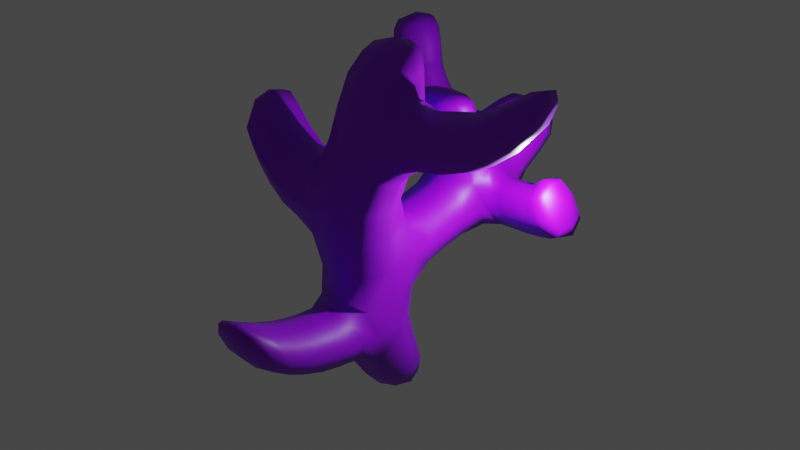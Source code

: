 # Source: sea_plants_corall.blend  (saved by Blender 3.6.13; exported with 4.5.12 LTS)
import bpy
from mathutils import Matrix  # noqa: F401  (used for matrix-valued properties, if any)

bpy.ops.wm.read_factory_settings(use_empty=True)
scene = bpy.context.scene
scene.name = 'Scene'

# ---- collections
col_collection = bpy.data.collections.new('Collection'); scene.collection.children.link(col_collection)

# ---- materials (node trees are filled in below, after node groups)
mat_seaplant_coral = bpy.data.materials.new('seaplant_coral')
mat_seaplant_coral.alpha_threshold = 0.0
mat_seaplant_coral.use_transparent_shadow = False
mat_seaplant_coral.roughness = 0.5
mat_seaplant_coral.line_color = (0.0, 0.0, 0.0, 1.0)

# ---- material node trees
mat_seaplant_coral.use_nodes = True; mat_seaplant_coral.node_tree.nodes.clear()
_N = mat_seaplant_coral.node_tree.nodes; _L = mat_seaplant_coral.node_tree.links
n0 = _N.new('ShaderNodeOutputMaterial'); n0.name = 'Material Output'; n0.location = (300, 300)
n1 = _N.new('ShaderNodeBsdfPrincipled'); n1.name = 'Principled BSDF'; n1.location = (10, 300)
n1.distribution = 'GGX'
n1.subsurface_method = 'RANDOM_WALK_SKIN'
n1.inputs[0].default_value = (0.2831, 0.0, 0.8, 1.0)
n1.inputs[3].default_value = 1.45
n1.inputs[27].default_value = (0.0, 0.0, 0.0, 1.0)
n1.inputs[28].default_value = 1.0
_L.new(n1.outputs[0], n0.inputs[0])
n0.is_active_output = True

# ---- world
world_world = bpy.data.worlds.new('World'); scene.world = world_world
world_world.use_nodes = True; world_world.node_tree.nodes.clear()
_N = world_world.node_tree.nodes; _L = world_world.node_tree.links
n0 = _N.new('ShaderNodeOutputWorld'); n0.name = 'World Output'; n0.location = (300, 300)
n1 = _N.new('ShaderNodeBackground'); n1.name = 'Background'; n1.location = (10, 300)
n1.inputs[0].default_value = (0.05088, 0.05088, 0.05088, 1.0)
_L.new(n1.outputs[0], n0.inputs[0])
n0.is_active_output = True
world_world.color = (0.05088, 0.05088, 0.05088)
world_world.use_sun_shadow = False
world_world.sun_shadow_jitter_overblur = 0.0

# ---- lights
light_light = bpy.data.lights.new('Light', 'POINT')
light_light.transmission_factor = 0.0
light_light.energy = 1000.0
light_light.shadow_soft_size = 0.1
light_light.shadow_maximum_resolution = 0.006
light_light.use_absolute_resolution = True

# ---- meshes
me_cube = bpy.data.meshes.new('Cube')
me_cube.from_pydata([(0.6558, -0.1069, 0.8424), (0.4946, 0.2928, -0.5292), (0.7555, -1.646, 0.881), (0.4946, -0.7072, -0.5292), (-0.6776, -0.1069, 0.8424), (-0.5054, 0.2928, -0.5292), (-0.7645, -1.646, 0.881), (-0.5054, -0.7072, -0.5292), (0.7758, -0.3576, 2.569), (0.7852, -2.155, 2.57), (-0.7442, -0.3576, 2.569), (-0.7348, -2.155, 2.57), (0.7827, -0.5876, 4.341), (0.6891, -2.171, 4.309), (-0.883, -0.5889, 4.338), (-0.853, -2.289, 4.314), (0.8869, -0.5168, 6.032), (0.8869, -2.037, 6.032), (-0.8599, -0.5387, 5.983), (-0.8599, -2.059, 5.983), (0.8572, -0.007161, 7.532), (0.8572, -1.527, 7.532), (-0.6776, -0.1069, 7.492), (-0.6776, -1.44, 7.492), (0.4946, 0.2928, 8.701), (0.4946, -0.7072, 8.701), (-0.5054, 0.2928, 8.701), (-0.5054, -0.7072, 8.701), (0.6867, 1.13, 3.044), (-0.6455, 1.15, 3.054), (0.6893, 0.9012, 4.235), (-0.6429, 0.9217, 4.245), (0.8813, 2.599, 3.225), (-0.6173, 2.693, 3.384), (0.8954, 1.993, 4.602), (-0.7121, 2.156, 4.666), (1.023, 3.909, 3.775), (-0.63, 4.205, 3.976), (1.006, 3.016, 4.981), (-0.705, 3.283, 5.157), (1.102, 4.879, 4.676), (-0.334, 5.298, 4.908), (1.016, 3.909, 5.393), (-0.4329, 4.189, 5.722), (1.193, 5.32, 5.508), (0.2445, 5.555, 5.721), (1.119, 4.56, 6.009), (0.1704, 4.795, 6.222), (-1.436, 4.487, 4.288), (-1.38, 3.713, 5.178), (-1.216, 5.239, 4.865), (-1.205, 4.328, 5.621), (-2.269, 4.412, 4.55), (-1.756, 3.876, 5.435), (-1.998, 5.286, 4.845), (-1.549, 4.584, 5.653), (-3.053, 4.348, 5.146), (-2.168, 4.056, 5.882), (-2.82, 5.296, 5.169), (-1.999, 4.818, 5.885), (-3.434, 4.394, 5.616), (-2.473, 4.159, 6.304), (-3.22, 5.354, 5.58), (-2.32, 4.929, 6.26), (-3.582, 4.399, 5.895), (-2.561, 4.233, 6.494), (-3.421, 5.362, 5.812), (-2.453, 5.004, 6.415), (-3.724, 4.377, 6.325), (-2.591, 4.365, 6.709), (-3.693, 5.339, 6.143), (-2.589, 5.133, 6.556), (-3.891, 4.47, 6.89), (-2.732, 4.495, 7.223), (-3.891, 5.433, 6.685), (-2.755, 5.263, 7.052), (-3.935, 4.733, 7.557), (-3.069, 4.727, 7.811), (-3.938, 5.43, 7.408), (-3.083, 5.327, 7.678), (1.789, 2.665, 3.358), (1.561, 2.217, 4.451), (1.907, 3.533, 3.663), (1.664, 2.946, 4.685), (2.575, 2.488, 3.477), (2.183, 2.126, 4.559), (2.719, 3.364, 3.746), (2.311, 2.86, 4.763), (3.204, 2.307, 3.658), (2.678, 2.028, 4.733), (3.37, 3.19, 3.921), (2.821, 2.774, 4.982), (3.52, 2.273, 4.0), (3.093, 2.071, 4.878), (3.635, 2.931, 4.27), (3.19, 2.666, 5.185), (0.7276, 1.798, 5.601), (-0.5939, 1.946, 5.68), (0.8017, 2.474, 5.859), (-0.5098, 2.673, 5.981), (0.7575, 1.48, 6.478), (-0.5651, 1.593, 6.531), (0.8126, 2.161, 6.666), (-0.502, 2.327, 6.756), (0.635, 1.411, 7.119), (-0.3596, 1.425, 7.099), (0.6334, 1.942, 7.102), (-0.3592, 1.986, 7.094), (-1.94, -0.8639, 4.789), (-1.94, -2.197, 4.789), (-1.942, -0.6865, 5.91), (-1.942, -2.02, 5.91), (-2.838, -0.7626, 5.591), (-2.838, -2.096, 5.591), (-2.84, -0.5851, 6.712), (-2.84, -1.918, 6.712), (-3.346, -0.7829, 6.196), (-3.346, -1.783, 6.196), (-3.347, -0.6498, 7.037), (-3.347, -1.65, 7.037), (1.927, -0.4446, 6.606), (1.927, -1.778, 6.606), (1.899, -0.1128, 7.57), (1.899, -1.446, 7.57), (2.796, -0.4835, 6.794), (2.796, -1.817, 6.794), (2.768, -0.1517, 7.758), (2.768, -1.485, 7.758), (3.711, -0.3832, 7.22), (3.711, -1.717, 7.22), (3.683, -0.05142, 8.184), (3.683, -1.385, 8.184), (4.484, -0.2061, 7.935), (4.484, -1.206, 7.935), (4.463, 0.04276, 8.658), (4.463, -0.9572, 8.658), (0.7055, -2.73, 1.363), (-0.6278, -2.73, 1.363), (0.7335, -3.061, 2.455), (-0.5998, -3.061, 2.455), (0.6829, -3.664, 1.573), (-0.6505, -3.664, 1.573), (0.7108, -3.996, 2.666), (-0.6225, -3.996, 2.666), (0.7234, -4.827, 2.121), (-0.61, -4.827, 2.121), (0.7513, -5.159, 3.214), (-0.582, -5.159, 3.214), (0.5911, -5.629, 2.772), (-0.4089, -5.629, 2.772), (0.6121, -5.878, 3.591), (-0.3879, -5.878, 3.591), (-0.6138, -0.1618, -0.6324), (-0.004193, 0.4478, -0.6324), (0.628, 0.2044, -0.003984), (-0.6577, -1.092, -0.005646), (0.6385, -1.092, -0.005646), (-0.6482, 0.2044, -0.003984), (-0.004822, -1.788, 0.6642), (0.9234, -0.7952, 0.8464), (-0.004193, -0.7714, -0.6324), (-0.9439, -0.7952, 0.8464), (-0.0109, 0.1431, 0.8424), (0.6054, -0.1618, -0.6324), (0.03215, -2.433, 2.8), (0.9659, -1.282, 2.554), (-0.9352, -1.282, 2.554), (0.01398, -0.06804, 2.345), (-0.9385, -1.884, 1.737), (-0.6765, -0.3708, 1.697), (0.6769, -0.3708, 1.697), (0.9626, -1.884, 1.737), (0.0005081, -2.44, 4.309), (0.956, -1.478, 4.312), (-1.088, -1.526, 4.09), (0.008115, -0.3505, 4.583), (-0.6763, -2.147, 3.429), (-0.9439, -0.528, 3.455), (0.699, -2.133, 3.434), (0.9719, -0.527, 3.461), (0.01389, -2.239, 5.98), (1.115, -1.327, 5.848), (-1.088, -1.255, 6.196), (0.01389, -0.3374, 5.98), (0.7094, -2.121, 5.164), (-0.8163, -2.401, 5.166), (-0.8191, -0.482, 5.175), (0.7195, -0.7426, 5.174), (0.01022, -1.707, 7.496), (1.079, -0.6827, 7.745), (-0.9276, -0.7736, 7.492), (0.01022, 0.1606, 7.496), (-0.6884, -0.3895, 6.741), (0.8315, -0.09156, 6.798), (0.8315, -1.993, 6.798), (-0.6884, -1.743, 6.741), (-0.004193, -0.7714, 8.792), (0.6054, -0.1618, 8.792), (-0.6138, -0.1618, 8.792), (-0.004193, 0.4478, 8.792), (-0.6482, -1.072, 8.238), (-0.6482, 0.2044, 8.238), (0.649, -1.079, 8.247), (0.649, 0.2167, 8.247), (0.02014, 1.183, 2.826), (0.02369, 0.8687, 4.463), (-0.894, 1.04, 3.651), (0.9378, 1.012, 3.638), (0.697, 0.3894, 2.909), (0.6995, 0.2001, 4.171), (-0.6651, 0.2025, 4.172), (-0.6562, 0.392, 2.91), (0.06337, 2.728, 3.129), (0.03994, 1.859, 4.775), (-0.8824, 2.471, 3.967), (1.07, 2.141, 3.805), (0.7101, 1.509, 4.334), (-0.6489, 1.58, 4.367), (-0.6416, 1.926, 3.191), (0.7054, 1.861, 3.149), (0.1998, 4.151, 3.751), (0.171, 3.159, 5.29), (-0.8995, 3.658, 4.442), (1.228, 3.601, 4.373), (-0.8579, 2.782, 4.869), (-0.5757, 3.433, 3.655), (0.9033, 3.365, 3.327), (1.108, 2.417, 4.93), (0.4656, 5.228, 4.665), (0.3451, 3.869, 5.668), (-0.5491, 4.907, 5.471), (1.298, 4.338, 4.986), (0.9778, 4.431, 4.242), (0.92, 3.542, 5.087), (-0.5252, 3.649, 5.476), (-0.4363, 4.906, 4.301), (0.7474, 5.555, 5.614), (0.6571, 4.628, 6.225), (0.124, 5.234, 6.049), (1.281, 4.948, 5.79), (-0.09103, 4.545, 6.058), (0.003579, 5.525, 5.403), (1.231, 5.211, 5.134), (1.138, 4.246, 5.78), (-1.445, 3.972, 4.637), (-1.173, 4.912, 5.339), (-1.286, 3.863, 5.554), (-1.332, 5.021, 4.422), (-0.9267, 4.248, 5.616), (-1.103, 3.618, 5.122), (-0.8559, 5.21, 4.868), (-1.07, 4.443, 4.211), (-2.058, 3.996, 4.945), (-1.729, 5.083, 5.297), (-1.562, 4.114, 5.703), (-2.224, 4.965, 4.539), (-1.838, 4.462, 4.379), (-1.587, 5.271, 4.835), (-1.383, 4.447, 5.627), (-1.58, 3.788, 5.281), (-2.649, 4.042, 5.511), (-2.371, 5.217, 5.53), (-1.924, 4.365, 6.02), (-3.096, 4.894, 5.021), (-1.767, 4.713, 5.737), (-1.96, 3.971, 5.644), (-2.695, 4.367, 4.83), (-2.437, 5.288, 4.968), (-2.988, 4.114, 5.967), (-2.735, 5.304, 5.912), (-2.222, 4.482, 6.41), (-3.502, 4.936, 5.47), (-2.346, 4.118, 6.116), (-3.292, 4.366, 5.415), (-3.071, 5.323, 5.391), (-2.188, 4.886, 6.082), (-3.097, 4.153, 6.21), (-2.911, 5.346, 6.098), (-2.32, 4.569, 6.567), (-3.688, 4.929, 5.741), (-3.519, 4.406, 5.756), (-3.32, 5.367, 5.704), (-2.397, 4.963, 6.363), (-2.537, 4.191, 6.418), (-3.161, 4.209, 6.549), (-3.138, 5.399, 6.318), (-2.38, 4.729, 6.707), (-3.918, 4.878, 6.16), (-3.65, 4.381, 6.091), (-3.557, 5.344, 5.956), (-2.517, 5.065, 6.461), (-2.571, 4.295, 6.579), (-3.309, 4.321, 7.091), (-3.325, 5.51, 6.833), (-2.528, 4.865, 7.203), (-4.106, 4.965, 6.722), (-2.663, 5.195, 6.747), (-2.643, 4.427, 6.916), (-3.799, 4.407, 6.576), (-3.795, 5.369, 6.374), (-3.517, 4.67, 7.753), (-3.527, 5.461, 7.581), (-2.997, 5.032, 7.827), (-4.047, 5.099, 7.507), (-3.978, 4.574, 7.278), (-3.979, 5.491, 7.083), (-2.891, 5.333, 7.433), (-2.869, 4.593, 7.598), (1.654, 2.291, 3.854), (1.807, 3.389, 4.225), (1.893, 3.196, 3.312), (1.568, 2.484, 4.767), (1.28, 2.209, 4.449), (1.373, 2.965, 4.713), (1.503, 3.621, 3.679), (1.393, 2.713, 3.33), (2.354, 2.156, 3.973), (2.541, 3.263, 4.299), (2.722, 3.007, 3.415), (2.172, 2.412, 4.858), (2.32, 3.454, 3.691), (2.19, 2.581, 3.405), (1.874, 2.176, 4.496), (1.99, 2.909, 4.714), (2.912, 2.015, 4.148), (3.124, 3.135, 4.499), (3.387, 2.814, 3.59), (2.649, 2.336, 5.057), (2.447, 2.078, 4.633), (2.587, 2.815, 4.832), (3.071, 3.274, 3.819), (2.914, 2.395, 3.563), (3.319, 2.096, 4.423), (3.446, 2.862, 4.788), (3.65, 2.62, 4.052), (3.116, 2.338, 5.158), (3.588, 3.096, 4.074), (3.431, 2.247, 3.783), (2.9, 1.997, 4.85), (3.026, 2.731, 5.193), (0.05201, 1.741, 5.588), (0.1607, 2.705, 5.973), (-0.7987, 2.342, 5.849), (1.011, 2.104, 5.711), (0.7365, 1.955, 5.157), (-0.6146, 2.108, 5.229), (-0.5359, 2.874, 5.549), (0.8141, 2.665, 5.427), (0.08514, 1.404, 6.466), (0.1664, 2.377, 6.75), (-0.7807, 1.986, 6.657), (1.032, 1.794, 6.559), (0.8107, 2.303, 6.288), (0.739, 1.626, 6.039), (-0.5012, 2.498, 6.406), (-0.5826, 1.77, 6.114), (0.1416, 1.344, 7.154), (0.1347, 2.011, 7.118), (-0.4679, 1.69, 7.124), (0.7442, 1.665, 7.149), (-0.5118, 1.442, 6.895), (-0.4873, 2.157, 6.979), (0.7561, 1.392, 6.891), (0.7762, 2.054, 6.95), (-1.939, -1.564, 4.579), (-1.942, -1.32, 6.12), (-1.941, -2.359, 5.35), (-1.941, -0.5252, 5.35), (-1.449, -2.221, 4.601), (-1.452, -0.8542, 4.603), (-1.452, -2.038, 5.779), (-1.452, -0.6845, 5.779), (-2.837, -1.463, 5.381), (-2.84, -1.219, 6.922), (-2.839, -2.257, 6.152), (-2.839, -0.4239, 6.152), (-2.414, -1.981, 6.281), (-2.412, -2.158, 5.159), (-2.412, -0.8246, 5.159), (-2.414, -0.6472, 6.281), (-3.378, -1.288, 6.13), (-3.38, -1.125, 7.156), (-3.379, -1.816, 6.643), (-3.379, -0.5968, 6.643), (-3.172, -1.819, 7.003), (-3.17, -1.989, 5.93), (-3.17, -0.713, 5.93), (-3.172, -0.5431, 7.003), (1.932, -1.173, 6.425), (1.893, -0.7172, 7.751), (1.913, -0.02869, 7.088), (1.913, -1.862, 7.088), (1.465, -1.838, 6.428), (1.437, -1.488, 7.448), (1.465, -0.4849, 6.428), (1.437, -0.1346, 7.448), (2.801, -1.212, 6.613), (2.763, -0.7562, 7.938), (2.782, -0.06762, 7.276), (2.782, -1.901, 7.276), (2.335, -0.1242, 7.665), (2.363, -0.4561, 6.701), (2.363, -1.789, 6.701), (2.335, -1.458, 7.665), (3.716, -1.112, 7.04), (3.678, -0.6559, 8.365), (3.697, 0.03266, 7.702), (3.697, -1.801, 7.702), (3.239, -0.4722, 6.956), (3.239, -1.805, 6.956), (3.211, -1.474, 7.919), (3.211, -0.1403, 7.919), (4.545, -0.7058, 7.905), (4.519, -0.4024, 8.787), (4.532, 0.05544, 8.346), (4.532, -1.164, 8.346), (4.187, -1.511, 7.591), (4.161, -1.193, 8.513), (4.161, 0.08299, 8.513), (4.187, -0.2346, 7.591), (0.0336, -2.667, 1.158), (0.07206, -3.124, 2.66), (-0.8638, -2.895, 1.909), (0.9695, -2.895, 1.909), (-0.6539, -2.291, 1.239), (-0.6257, -2.642, 2.394), (0.7276, -2.642, 2.394), (0.6995, -2.291, 1.239), (0.01095, -3.602, 1.368), (0.04942, -4.058, 2.87), (-0.8865, -3.83, 2.119), (0.9469, -3.83, 2.119), (0.7227, -3.498, 2.536), (0.6947, -3.167, 1.443), (-0.6107, -3.498, 2.536), (-0.6387, -3.167, 1.443), (0.05146, -4.765, 1.917), (0.08992, -5.222, 3.419), (-0.846, -4.993, 2.668), (0.9874, -4.993, 2.668), (-0.6087, -4.574, 2.902), (0.7246, -4.574, 2.902), (-0.6367, -4.242, 1.81), (0.6966, -4.242, 1.81), (0.09063, -5.653, 2.72), (0.1162, -5.956, 3.72), (-0.5061, -5.805, 3.22), (0.713, -5.805, 3.22), (-0.5599, -5.324, 2.462), (-0.5332, -5.642, 3.508), (0.7163, -5.324, 2.462), (0.7431, -5.642, 3.508), (-0.9505, -1.081, 1.706), (-0.009288, -1.321, -0.03214), (-0.8905, -0.4339, -0.01334), (-0.001723, -0.0665, -0.8489), (0.8707, -0.4339, -0.01334), (-0.00998, 0.4489, -0.01415), (-0.9515, -1.423, 3.408), (0.9534, -1.081, 1.706), (6.831e-05, -0.1134, 1.68), (-0.8847, -2.459, 1.818), (0.002975, -2.396, 5.165), (0.01846, -2.391, 3.453), (0.9434, 0.2831, 3.54), (0.9732, -1.417, 3.431), (0.01736, -0.1116, 6.742), (0.004823, -0.4668, 5.194), (0.9628, -1.443, 5.152), (-1.468, -1.572, 4.385), (-0.8881, -0.4292, 8.247), (1.441, -1.91, 6.939), (-0.9393, -1.063, 6.758), (0.01736, -2.015, 6.742), (-0.001723, -0.0665, 8.982), (-0.005502, -1.31, 8.248), (-0.005502, 0.4514, 8.248), (0.8893, -0.4198, 8.274), (0.02756, 1.473, 4.566), (-0.9026, 0.2866, 3.542), (0.0204, 0.1888, 4.403), (0.01977, 0.4471, 2.679), (-0.8595, 3.136, 4.211), (-0.8918, 1.769, 3.78), (0.02648, 1.958, 2.956), (0.9538, 1.664, 3.729), (1.189, 3.949, 4.626), (0.1186, 3.47, 3.39), (1.309, 2.483, 4.777), (0.04369, 1.89, 5.153), (-0.2655, 5.103, 5.795), (0.232, 3.503, 5.372), (-1.014, 3.773, 5.513), (0.3157, 4.747, 4.182), (0.7453, 5.162, 6.033), (0.6413, 5.548, 5.152), (1.415, 4.676, 5.412), (0.513, 4.216, 6.043), (-1.756, 5.007, 4.448), (-0.8719, 4.858, 5.353), (-0.9451, 4.989, 4.387), (-1.137, 3.905, 4.561), (-1.732, 4.251, 5.839), (-1.443, 4.996, 5.306), (-1.438, 3.977, 5.612), (-1.751, 3.988, 4.754), (-2.855, 4.08, 5.771), (-2.37, 4.013, 5.215), (-2.698, 4.919, 4.75), (-2.06, 5.157, 5.374), (-3.598, 4.945, 5.606), (-3.353, 4.909, 5.272), (-2.594, 5.267, 5.731), (-2.096, 4.438, 6.229), (-3.802, 4.897, 5.931), (-2.827, 5.327, 6.024), (-2.289, 4.519, 6.515), (-3.06, 4.136, 6.097), (-2.439, 4.796, 6.898), (-3.023, 5.367, 6.185), (-2.345, 4.646, 6.613), (-3.124, 4.176, 6.359), (-4.186, 5.046, 7.123), (-3.22, 4.255, 6.781), (-4.012, 4.902, 6.409), (-3.231, 5.444, 6.526), (-3.555, 5.09, 7.779), (-3.438, 5.568, 7.23), (-2.675, 4.951, 7.584), (-3.423, 4.429, 7.477), (2.316, 3.107, 3.349), (1.47, 3.444, 4.248), (1.331, 2.308, 3.831), (1.462, 3.273, 3.31), (2.428, 2.374, 4.928), (2.009, 2.228, 3.903), (1.871, 2.453, 4.804), (2.178, 3.332, 4.25), (3.615, 2.729, 3.724), (2.857, 3.196, 4.368), (3.082, 2.907, 3.496), (2.653, 2.085, 4.055), (3.432, 2.466, 4.651), (3.142, 1.972, 4.258), (2.862, 2.306, 5.231), (3.336, 3.062, 4.697), (1.022, 1.933, 6.145), (-0.8153, 2.529, 5.399), (1.017, 2.276, 5.281), (0.1542, 2.896, 5.554), (-0.7375, 1.811, 6.943), (0.1691, 2.532, 6.398), (-0.7888, 2.166, 6.278), (0.06384, 1.567, 6.026), (0.1398, 1.65, 7.206), (0.1186, 1.286, 6.885), (1.004, 1.709, 6.921), (0.1481, 2.234, 6.978), (-2.413, -2.319, 5.72), (-1.441, -2.377, 5.192), (-1.442, -0.5307, 5.192), (-1.471, -1.326, 5.994), (-3.174, -2.143, 6.469), (-2.411, -1.525, 4.949), (-2.413, -0.4859, 5.72), (-2.414, -1.281, 6.491), (-3.448, -1.185, 6.699), (-3.173, -1.382, 5.731), (-3.174, -0.3871, 6.469), (-3.175, -1.148, 7.208), (2.349, -0.04015, 7.183), (1.488, -1.224, 6.242), (1.441, -0.0665, 6.939), (1.45, -0.7448, 7.636), (3.245, -1.201, 6.775), (2.369, -1.185, 6.52), (2.349, -1.873, 7.183), (2.33, -0.7287, 7.845), (4.18, -1.589, 8.057), (3.225, -1.89, 7.437), (3.206, -0.7448, 8.1), (3.225, -0.05624, 7.437), (4.656, -0.4963, 8.45), (4.161, -0.4927, 8.691), (4.18, 0.1669, 8.057), (4.198, -0.9298, 7.422), (0.9587, -3.333, 1.99), (0.05632, -2.722, 2.606), (0.9587, -2.459, 1.818), (0.01799, -2.243, 1.028), (0.06317, -4.636, 3.107), (0.06123, -3.561, 2.741), (-0.8747, -3.333, 1.99), (0.02277, -3.104, 1.238), (-0.7863, -5.488, 2.989), (-0.8727, -4.408, 2.356), (0.0247, -4.18, 1.605), (0.9606, -4.408, 2.356), (0.1072, -5.912, 3.301), (0.07332, -5.269, 2.269), (0.9698, -5.488, 2.989), (0.1102, -5.707, 3.709)], [], [(4, 161, 452, 169), (559, 368, 15, 185), (161, 6, 168, 452), (168, 6, 424, 461), (153, 455, 152, 5), (11, 166, 452, 168), (452, 166, 10, 169), (176, 458, 166, 11), (3, 156, 453, 160), (593, 435, 137, 420), (156, 2, 158, 453), (158, 2, 427, 589), (162, 4, 169, 460), (6, 155, 453, 158), (547, 346, 39, 224), (458, 177, 10, 166), (453, 155, 7, 160), (161, 454, 155, 6), (457, 162, 0, 154), (152, 7, 155, 454), (433, 593, 420, 136), (4, 157, 454, 161), (157, 5, 152, 454), (211, 481, 167, 10), (153, 1, 163, 455), (468, 184, 13, 173), (455, 160, 7, 152), (163, 1, 154, 456), (456, 159, 2, 156), (154, 0, 159, 456), (159, 0, 170, 459), (588, 427, 2, 171), (187, 467, 183, 16), (210, 479, 177, 14), (479, 211, 10, 177), (426, 588, 171, 9), (370, 559, 185, 19), (347, 548, 227, 38), (15, 174, 458, 176), (458, 174, 14, 177), (368, 469, 174, 15), (8, 165, 459, 170), (459, 165, 9, 171), (179, 465, 165, 8), (465, 178, 9, 165), (187, 468, 173, 12), (10, 167, 460, 169), (460, 167, 8, 170), (425, 587, 164, 11), (137, 422, 461, 424), (461, 422, 139, 425), (435, 592, 422, 137), (15, 172, 462, 185), (172, 13, 184, 462), (569, 384, 115, 373), (587, 426, 9, 164), (17, 180, 462, 184), (462, 180, 19, 185), (194, 473, 180, 17), (11, 164, 463, 176), (164, 9, 178, 463), (218, 484, 204, 29), (12, 179, 464, 209), (483, 217, 35, 214), (476, 203, 20, 191), (179, 8, 208, 464), (28, 207, 464, 208), (467, 186, 18, 183), (464, 207, 30, 209), (219, 485, 207, 28), (589, 424, 6, 158), (418, 584, 406, 130), (12, 173, 465, 179), (465, 173, 13, 178), (472, 195, 23, 190), (571, 392, 17, 181), (192, 472, 190, 22), (16, 183, 466, 193), (572, 394, 16, 193), (183, 18, 192, 466), (475, 200, 23, 188), (560, 371, 18, 186), (22, 191, 466, 192), (466, 191, 20, 193), (201, 476, 191, 22), (577, 400, 122, 389), (476, 201, 26, 199), (12, 175, 467, 187), (176, 463, 172, 15), (175, 14, 186, 467), (186, 14, 369, 560), (16, 181, 468, 187), (468, 181, 17, 184), (109, 364, 469, 368), (469, 364, 108, 369), (377, 563, 364, 109), (480, 209, 30, 205), (22, 190, 470, 201), (190, 23, 200, 470), (371, 561, 182, 18), (27, 198, 470, 200), (475, 202, 25, 196), (470, 198, 26, 201), (21, 194, 471, 393), (194, 17, 392, 471), (561, 370, 19, 182), (480, 210, 14, 175), (121, 391, 471, 392), (471, 391, 123, 393), (402, 576, 391, 121), (585, 416, 129, 404), (18, 182, 472, 192), (395, 572, 193, 20), (182, 19, 195, 472), (476, 199, 24, 203), (21, 188, 473, 194), (473, 188, 23, 195), (197, 24, 199, 474), (202, 477, 197, 25), (27, 196, 474, 198), (474, 196, 25, 197), (200, 475, 196, 27), (401, 575, 388, 120), (579, 410, 127, 399), (393, 573, 189, 21), (535, 322, 81, 308), (21, 189, 477, 202), (189, 20, 203, 477), (573, 395, 20, 189), (548, 344, 34, 227), (31, 205, 478, 217), (205, 30, 216, 478), (484, 219, 28, 204), (34, 213, 478, 216), (478, 213, 35, 217), (344, 489, 213, 34), (31, 206, 479, 210), (479, 206, 29, 211), (217, 483, 206, 31), (501, 251, 37, 222), (469, 369, 14, 174), (489, 345, 35, 213), (483, 218, 29, 206), (595, 442, 145, 438), (536, 323, 83, 311), (29, 204, 481, 211), (481, 204, 28, 208), (241, 495, 228, 41), (235, 37, 251, 500), (33, 214, 482, 225), (214, 35, 224, 482), (224, 35, 345, 547), (39, 222, 482, 224), (482, 222, 37, 225), (249, 501, 222, 39), (321, 535, 308, 80), (33, 212, 484, 218), (484, 212, 32, 219), (225, 487, 212, 33), (314, 533, 226, 36), (248, 492, 234, 43), (32, 215, 485, 219), (485, 215, 34, 216), (38, 223, 486, 233), (242, 495, 236, 44), (223, 36, 232, 486), (493, 232, 36, 220), (40, 231, 486, 232), (533, 315, 32, 226), (486, 231, 42, 233), (242, 496, 231, 40), (497, 240, 43, 229), (274, 512, 261, 58), (499, 248, 43, 230), (549, 347, 38, 221), (492, 249, 39, 234), (37, 220, 487, 225), (362, 555, 348, 100), (487, 220, 36, 226), (235, 493, 220, 37), (38, 227, 488, 313), (227, 34, 312, 488), (81, 311, 488, 312), (557, 363, 102, 349), (488, 311, 83, 313), (322, 536, 311, 81), (346, 549, 221, 39), (259, 504, 254, 53), (96, 340, 489, 344), (553, 355, 97, 340), (556, 363, 106, 359), (489, 340, 97, 345), (353, 553, 340, 96), (556, 359, 104, 362), (503, 258, 51, 245), (41, 230, 490, 241), (500, 251, 48, 247), (230, 43, 240, 490), (507, 266, 52, 252), (47, 238, 490, 240), (497, 243, 46, 237), (490, 238, 45, 241), (500, 247, 50, 250), (39, 221, 491, 234), (221, 38, 233, 491), (42, 229, 491, 233), (491, 229, 43, 234), (243, 497, 229, 42), (282, 516, 270, 63), (51, 246, 492, 248), (492, 246, 49, 249), (258, 504, 246, 51), (513, 272, 57, 262), (41, 228, 493, 235), (493, 228, 40, 232), (44, 236, 494, 239), (236, 45, 238, 494), (495, 241, 45, 236), (47, 237, 494, 238), (494, 237, 46, 239), (497, 237, 47, 240), (505, 256, 48, 244), (50, 247, 498, 257), (247, 48, 256, 498), (265, 507, 252, 53), (52, 255, 498, 256), (498, 255, 54, 257), (266, 508, 255, 52), (50, 245, 499, 250), (499, 245, 51, 248), (266, 507, 260, 56), (504, 258, 55, 254), (507, 265, 57, 260), (49, 244, 501, 249), (501, 244, 48, 251), (521, 288, 64, 276), (53, 254, 502, 265), (511, 273, 60, 271), (254, 55, 264, 502), (291, 521, 276, 65), (509, 264, 55, 253), (59, 262, 502, 264), (502, 262, 57, 265), (275, 513, 262, 59), (504, 259, 49, 246), (54, 253, 503, 257), (503, 253, 55, 258), (267, 509, 253, 54), (517, 280, 60, 268), (527, 306, 75, 293), (53, 252, 505, 259), (505, 252, 52, 256), (56, 260, 506, 273), (260, 57, 272, 506), (523, 298, 68, 284), (61, 268, 506, 272), (506, 268, 60, 273), (283, 517, 268, 61), (291, 520, 286, 69), (524, 295, 74, 299), (56, 263, 508, 266), (508, 263, 58, 267), (273, 511, 263, 56), (512, 275, 59, 261), (58, 261, 509, 267), (509, 261, 59, 264), (62, 271, 510, 281), (520, 291, 65, 278), (271, 60, 280, 510), (515, 282, 63, 269), (64, 279, 510, 280), (516, 283, 61, 270), (297, 523, 284, 69), (510, 279, 66, 281), (288, 514, 279, 64), (514, 289, 66, 279), (62, 269, 512, 274), (512, 269, 63, 275), (281, 515, 269, 62), (63, 270, 513, 275), (513, 270, 61, 272), (305, 527, 293, 74), (519, 290, 67, 277), (68, 287, 514, 288), (524, 299, 70, 287), (514, 287, 70, 289), (298, 524, 287, 68), (66, 277, 515, 281), (515, 277, 67, 282), (289, 519, 277, 66), (67, 278, 516, 282), (516, 278, 65, 283), (290, 520, 278, 67), (528, 307, 73, 294), (65, 276, 517, 283), (517, 276, 64, 280), (539, 330, 86, 317), (69, 286, 518, 297), (286, 71, 296, 518), (525, 296, 71, 285), (529, 307, 77, 300), (75, 294, 518, 296), (518, 294, 73, 297), (306, 528, 294, 75), (70, 285, 519, 289), (527, 305, 78, 301), (519, 285, 71, 290), (299, 525, 285, 70), (69, 284, 521, 291), (521, 284, 68, 288), (74, 295, 522, 305), (295, 72, 304, 522), (529, 304, 72, 292), (536, 322, 85, 319), (76, 303, 522, 304), (522, 303, 78, 305), (329, 539, 317, 87), (73, 292, 523, 297), (523, 292, 72, 298), (307, 529, 292, 73), (528, 306, 79, 302), (74, 293, 525, 299), (525, 293, 75, 296), (303, 76, 300, 526), (300, 77, 302, 526), (528, 302, 77, 307), (315, 533, 310, 80), (79, 301, 526, 302), (301, 78, 303, 526), (540, 331, 84, 318), (80, 310, 530, 321), (310, 82, 320, 530), (537, 320, 82, 309), (86, 318, 530, 320), (530, 318, 84, 321), (330, 540, 318, 86), (83, 309, 531, 313), (531, 309, 82, 314), (323, 537, 309, 83), (80, 308, 532, 315), (532, 308, 81, 312), (87, 319, 534, 329), (319, 85, 328, 534), (541, 328, 85, 316), (89, 327, 534, 328), (534, 327, 91, 329), (338, 544, 327, 89), (361, 557, 349, 103), (84, 316, 535, 321), (543, 337, 92, 332), (535, 316, 85, 322), (331, 541, 316, 84), (544, 335, 95, 339), (87, 317, 537, 323), (537, 317, 86, 320), (88, 326, 538, 337), (548, 347, 98, 343), (326, 90, 336, 538), (545, 336, 90, 325), (94, 334, 538, 336), (545, 339, 95, 333), (538, 334, 92, 337), (344, 548, 343, 96), (91, 325, 539, 329), (539, 325, 90, 330), (339, 545, 325, 91), (88, 324, 541, 331), (541, 324, 89, 328), (93, 332, 542, 335), (332, 92, 334, 542), (94, 333, 542, 334), (542, 333, 95, 335), (336, 545, 333, 94), (551, 352, 98, 341), (556, 362, 100, 351), (96, 343, 546, 353), (354, 552, 350, 103), (343, 98, 352, 546), (552, 354, 99, 342), (102, 351, 546, 352), (546, 351, 100, 353), (363, 556, 351, 102), (555, 362, 104, 356), (97, 342, 547, 345), (555, 360, 101, 348), (547, 342, 99, 346), (355, 552, 342, 97), (363, 557, 357, 106), (259, 505, 244, 49), (552, 355, 101, 350), (496, 239, 46, 243), (532, 312, 34, 215), (99, 341, 549, 346), (549, 341, 98, 347), (103, 350, 550, 361), (350, 101, 360, 550), (105, 358, 550, 360), (550, 358, 107, 361), (559, 370, 111, 366), (103, 349, 551, 354), (551, 349, 102, 352), (387, 569, 373, 114), (565, 376, 111, 365), (555, 356, 105, 360), (100, 348, 553, 353), (553, 348, 101, 355), (105, 356, 554, 358), (557, 361, 107, 357), (356, 104, 359, 554), (564, 379, 110, 367), (106, 357, 554, 359), (554, 357, 107, 358), (562, 385, 113, 374), (368, 559, 366, 109), (563, 378, 108, 364), (109, 366, 558, 377), (366, 111, 376, 558), (575, 402, 121, 388), (115, 374, 558, 376), (558, 374, 113, 377), (384, 562, 374, 115), (474, 199, 26, 198), (410, 580, 397, 127), (568, 387, 114, 375), (202, 475, 188, 21), (108, 367, 560, 369), (560, 367, 110, 371), (378, 564, 367, 108), (110, 365, 561, 371), (561, 365, 111, 370), (567, 386, 112, 372), (569, 387, 118, 381), (119, 382, 562, 384), (562, 382, 117, 385), (394, 572, 390, 120), (113, 372, 563, 377), (563, 372, 112, 378), (385, 567, 372, 113), (572, 395, 122, 390), (112, 375, 564, 378), (564, 375, 114, 379), (386, 568, 375, 112), (403, 577, 389, 123), (114, 373, 565, 379), (565, 373, 115, 376), (116, 380, 566, 383), (380, 117, 382, 566), (567, 385, 117, 380), (119, 381, 566, 382), (566, 381, 118, 383), (569, 381, 119, 384), (416, 585, 412, 133), (402, 575, 396, 125), (581, 408, 124, 398), (379, 565, 365, 110), (585, 419, 132, 412), (120, 390, 570, 401), (579, 409, 129, 407), (390, 122, 400, 570), (126, 398, 570, 400), (570, 398, 124, 401), (411, 581, 398, 126), (120, 388, 571, 394), (571, 388, 121, 392), (477, 203, 24, 197), (575, 401, 124, 396), (123, 389, 573, 393), (573, 389, 122, 395), (584, 418, 134, 414), (125, 396, 574, 409), (396, 124, 408, 574), (128, 404, 574, 408), (595, 440, 143, 430), (574, 404, 129, 409), (419, 585, 404, 128), (125, 399, 576, 402), (576, 399, 127, 403), (409, 579, 399, 125), (580, 411, 126, 397), (583, 417, 135, 413), (127, 397, 577, 403), (577, 397, 126, 400), (131, 407, 578, 417), (407, 129, 416, 578), (583, 418, 130, 405), (133, 415, 578, 416), (578, 415, 135, 417), (583, 413, 134, 418), (591, 429, 142, 432), (131, 405, 580, 410), (580, 405, 130, 411), (417, 583, 405, 131), (130, 406, 581, 411), (581, 406, 128, 408), (415, 133, 412, 582), (412, 132, 414, 582), (584, 414, 132, 419), (427, 588, 423, 136), (134, 413, 582, 414), (413, 135, 415, 582), (584, 419, 128, 406), (597, 443, 140, 431), (440, 595, 438, 147), (136, 423, 586, 433), (601, 449, 151, 445), (423, 138, 432, 586), (591, 432, 138, 421), (142, 431, 586, 432), (599, 448, 145, 436), (586, 431, 140, 433), (441, 597, 431, 142), (601, 445, 150, 451), (600, 451, 150, 447), (139, 421, 587, 425), (587, 421, 138, 426), (434, 591, 421, 139), (463, 178, 13, 172), (443, 596, 428, 140), (136, 420, 589, 427), (589, 420, 137, 424), (473, 195, 19, 180), (142, 429, 590, 441), (599, 450, 148, 444), (429, 143, 440, 590), (147, 437, 590, 440), (442, 595, 430, 141), (461, 425, 11, 168), (590, 437, 146, 441), (449, 601, 437, 147), (592, 434, 139, 422), (596, 442, 141, 428), (601, 451, 146, 437), (141, 430, 592, 435), (448, 599, 444, 149), (592, 430, 143, 434), (140, 428, 593, 433), (593, 428, 141, 435), (147, 438, 594, 449), (438, 145, 448, 594), (457, 154, 1, 153), (149, 446, 594, 448), (485, 216, 30, 207), (594, 446, 151, 449), (459, 171, 2, 159), (153, 5, 157, 457), (600, 450, 144, 439), (144, 436, 596, 443), (596, 436, 145, 442), (146, 439, 597, 441), (597, 439, 144, 443), (496, 242, 44, 239), (451, 600, 439, 146), (149, 444, 598, 446), (163, 456, 156, 3), (444, 148, 447, 598), (600, 447, 148, 450), (481, 208, 8, 167), (150, 445, 598, 447), (598, 445, 151, 446), (460, 170, 0, 162), (162, 457, 157, 4), (315, 532, 215, 32), (500, 250, 41, 235), (394, 571, 181, 16), (209, 480, 175, 12), (576, 403, 123, 391), (480, 205, 31, 210), (487, 226, 32, 212), (250, 499, 230, 41), (313, 531, 223, 38), (531, 314, 36, 223), (540, 330, 90, 326), (543, 338, 89, 324), (218, 483, 214, 33), (496, 243, 42, 231), (257, 503, 245, 50), (354, 551, 341, 99), (331, 540, 326, 88), (495, 242, 40, 228), (508, 267, 54, 255), (511, 274, 58, 263), (511, 271, 62, 274), (524, 298, 72, 295), (520, 290, 71, 286), (304, 529, 300, 76), (533, 314, 82, 310), (527, 301, 79, 306), (337, 543, 324, 88), (536, 319, 87, 323), (544, 338, 93, 335), (544, 339, 91, 327), (543, 332, 93, 338), (386, 567, 380, 116), (387, 568, 383, 118), (568, 386, 116, 383), (579, 407, 131, 410), (591, 434, 143, 429), (588, 426, 138, 423), (450, 599, 436, 144), (455, 163, 3, 160)])
me_cube.polygons.foreach_set('use_smooth', [True] * 600)
_uv = me_cube.uv_layers.new(name='UVMap')
_uv.uv.foreach_set('vector', [0.5833, 0.25, 0.5868, 0.1259, 0.6207, 0.1285, 0.6198, 0.25, 0.625, 0.9965, 0.625, 0.0, 0.625, 1.0, 0.625, 0.9653, 0.5868, 0.1259, 0.625, 1.0, 0.6241, 0.03472, 0.6207, 0.1285, 0.6241, 0.03472, 0.625, 1.0, 0.625, 1.0, 0.625, 0.003472, 0.375, 0.375, 0.25, 0.625, 0.375, 0.125, 0.375, 0.25, 0.625, 1.0, 0.625, 0.125, 0.6207, 0.1285, 0.6241, 0.03472, 0.6207, 0.1285, 0.625, 0.125, 0.625, 0.25, 0.6198, 0.25, 0.625, 1.0, 0.625, 0.1215, 0.625, 0.125, 0.625, 1.0, 0.375, 0.75, 0.496, 0.75, 0.496, 0.875, 0.25, 0.75, 0.625, 0.8802, 0.625, 0.0, 0.625, 0.0, 0.625, 0.8802, 0.496, 0.75, 0.595, 0.75, 0.5881, 0.8759, 0.496, 0.875, 0.5881, 0.8759, 0.595, 0.75, 0.6219, 0.7873, 0.621, 0.8793, 0.5833, 0.375, 0.5833, 0.25, 0.6198, 0.25, 0.6198, 0.375, 0.625, 0.0, 0.5, 0.0, 0.496, 0.875, 0.5881, 0.8759, 0.625, 0.2596, 0.625, 0.2897, 0.625, 0.2727, 0.625, 0.2555, 0.625, 0.1215, 0.625, 0.217, 0.625, 0.25, 0.625, 0.125, 0.496, 0.875, 0.5, 0.0, 0.375, 0.0, 0.25, 0.75, 0.5868, 0.1259, 0.4957, 0.125, 0.5, 1.0, 0.625, 0.0, 0.4948, 0.375, 0.5833, 0.375, 0.5833, 0.5, 0.4948, 0.5, 0.125, 0.625, 0.125, 0.75, 0.5, 1.0, 0.4957, 0.125, 0.625, 0.7917, 0.625, 0.8802, 0.625, 0.8802, 0.625, 0.7917, 0.5833, 0.25, 0.4948, 0.25, 0.4957, 0.125, 0.5868, 0.1259, 0.4948, 0.25, 0.375, 0.25, 0.125, 0.625, 0.4957, 0.125, 0.625, 0.2873, 0.625, 0.375, 0.625, 0.375, 0.625, 0.25, 0.375, 0.375, 0.375, 0.5, 0.375, 0.625, 0.25, 0.625, 0.625, 0.625, 0.625, 0.75, 0.625, 0.75, 0.625, 0.6259, 0.25, 0.625, 0.375, 0.875, 0.375, 1.0, 0.375, 0.125, 0.375, 0.625, 0.375, 0.5, 0.4948, 0.5, 0.4951, 0.625, 0.4951, 0.625, 0.5846, 0.6241, 0.595, 0.75, 0.496, 0.75, 0.4948, 0.5, 0.5833, 0.5, 0.5846, 0.6241, 0.4951, 0.625, 0.5846, 0.6241, 0.5833, 0.5, 0.6198, 0.5, 0.6201, 0.6215, 0.6244, 0.7552, 0.6219, 0.7873, 0.595, 0.75, 0.6219, 0.717, 0.625, 0.5, 0.625, 0.3785, 0.625, 0.375, 0.625, 0.5, 0.625, 0.2873, 0.625, 0.2552, 0.625, 0.217, 0.625, 0.25, 0.625, 0.2552, 0.625, 0.2873, 0.625, 0.25, 0.625, 0.217, 0.625, 0.7873, 0.6244, 0.7552, 0.6219, 0.717, 0.625, 0.75, 0.625, 0.0, 0.625, 0.9965, 0.625, 0.9653, 0.625, 0.0, 0.625, 0.4603, 0.625, 0.4905, 0.625, 0.4952, 0.625, 0.4773, 0.625, 1.0, 0.625, 0.1233, 0.625, 0.1215, 0.625, 1.0, 0.625, 0.1215, 0.625, 0.1233, 0.625, 0.25, 0.625, 0.217, 0.625, 1.0, 0.625, 0.1207, 0.625, 0.1233, 0.625, 1.0, 0.625, 0.5, 0.625, 0.625, 0.6201, 0.6215, 0.6198, 0.5, 0.6201, 0.6215, 0.625, 0.625, 0.625, 0.75, 0.6219, 0.717, 0.625, 0.533, 0.625, 0.6285, 0.625, 0.625, 0.625, 0.5, 0.625, 0.6285, 0.625, 0.75, 0.625, 0.75, 0.625, 0.625, 0.625, 0.5, 0.625, 0.625, 0.625, 0.6259, 0.625, 0.5, 0.625, 0.25, 0.625, 0.375, 0.6198, 0.375, 0.6198, 0.25, 0.6198, 0.375, 0.625, 0.375, 0.625, 0.5, 0.6198, 0.5, 0.625, 0.0, 0.625, 0.8793, 0.625, 0.8759, 0.625, 0.0, 0.625, 1.0, 0.625, 0.0, 0.625, 0.003472, 0.625, 1.0, 0.625, 0.003472, 0.625, 0.0, 0.625, 1.0, 0.625, 1.0, 0.625, 1.0, 0.625, 0.0, 0.625, 0.0, 0.625, 1.0, 0.625, 0.0, 0.625, 0.8741, 0.625, 0.8715, 0.625, 0.9653, 0.625, 0.8741, 0.625, 0.75, 0.625, 0.75, 0.625, 0.8715, 0.625, 0.1191, 0.625, 1.0, 0.625, 1.0, 0.625, 0.1198, 0.625, 0.8793, 0.625, 0.7873, 0.625, 0.75, 0.625, 0.8759, 0.625, 0.75, 0.625, 0.875, 0.625, 0.8715, 0.625, 0.75, 0.625, 0.8715, 0.625, 0.875, 0.625, 0.0, 0.625, 0.9653, 0.625, 0.783, 0.625, 0.8785, 0.625, 0.875, 0.625, 0.75, 0.625, 0.0, 0.625, 0.8759, 0.625, 0.875, 0.625, 0.0, 0.625, 0.8759, 0.625, 0.75, 0.625, 0.75, 0.625, 0.875, 0.625, 0.2917, 0.625, 0.3753, 0.625, 0.375, 0.625, 0.2917, 0.625, 0.5, 0.625, 0.533, 0.625, 0.4948, 0.625, 0.4627, 0.625, 0.2601, 0.625, 0.2904, 0.625, 0.28, 0.625, 0.2583, 0.625, 0.375, 0.6259, 0.5, 0.625, 0.5, 0.625, 0.3741, 0.625, 0.533, 0.625, 0.5, 0.625, 0.4627, 0.625, 0.4948, 0.625, 0.4583, 0.625, 0.4896, 0.625, 0.4948, 0.625, 0.4627, 0.625, 0.3785, 0.625, 0.283, 0.625, 0.25, 0.625, 0.375, 0.625, 0.4948, 0.625, 0.4896, 0.625, 0.4583, 0.625, 0.4627, 0.625, 0.4596, 0.625, 0.4904, 0.625, 0.4896, 0.625, 0.4583, 0.621, 0.8793, 0.625, 0.0, 0.625, 0.0, 0.5881, 0.8759, 0.625, 0.5452, 0.625, 0.5152, 0.625, 0.5104, 0.625, 0.5417, 0.625, 0.5, 0.625, 0.6259, 0.625, 0.6285, 0.625, 0.533, 0.625, 0.6285, 0.625, 0.6259, 0.625, 0.75, 0.625, 0.75, 0.625, 0.125, 0.625, 1.0, 0.625, 1.0, 0.625, 0.125, 0.625, 0.625, 0.625, 0.7127, 0.625, 0.75, 0.625, 0.625, 0.625, 0.25, 0.625, 0.125, 0.625, 0.125, 0.625, 0.25, 0.625, 0.5, 0.625, 0.375, 0.625, 0.3715, 0.625, 0.467, 0.625, 0.5052, 0.625, 0.5373, 0.625, 0.5, 0.625, 0.467, 0.625, 0.375, 0.625, 0.25, 0.625, 0.25, 0.625, 0.3715, 0.625, 0.875, 0.625, 0.0, 0.625, 0.0, 0.625, 0.8759, 0.625, 0.2448, 0.625, 0.2127, 0.625, 0.25, 0.625, 0.283, 0.625, 0.25, 0.625, 0.3741, 0.625, 0.3715, 0.625, 0.25, 0.625, 0.3715, 0.625, 0.3741, 0.625, 0.5, 0.625, 0.467, 0.625, 0.25, 0.625, 0.375, 0.625, 0.3741, 0.625, 0.25, 0.625, 0.625, 0.625, 0.5417, 0.625, 0.5417, 0.625, 0.625, 0.625, 0.375, 0.625, 0.25, 0.625, 0.25, 0.75, 0.5, 0.625, 0.5, 0.625, 0.3759, 0.625, 0.3785, 0.625, 0.5, 0.625, 0.0, 0.625, 0.875, 0.625, 0.8741, 0.625, 0.0, 0.625, 0.3759, 0.625, 0.25, 0.625, 0.283, 0.625, 0.3785, 0.625, 0.283, 0.625, 0.25, 0.625, 0.2127, 0.625, 0.2448, 0.625, 0.5, 0.625, 0.625, 0.625, 0.625, 0.625, 0.5, 0.625, 0.625, 0.625, 0.625, 0.625, 0.75, 0.625, 0.75, 0.625, 1.0, 0.625, 0.1198, 0.625, 0.1207, 0.625, 1.0, 0.625, 0.1207, 0.625, 0.1198, 0.625, 0.2083, 0.625, 0.2127, 0.625, 1.0, 0.625, 0.1198, 0.625, 0.1198, 0.625, 1.0, 0.625, 0.375, 0.625, 0.4627, 0.625, 0.4583, 0.625, 0.375, 0.625, 0.25, 0.625, 0.125, 0.625, 0.125, 0.625, 0.25, 0.625, 0.125, 0.625, 1.0, 0.625, 1.0, 0.625, 0.125, 0.625, 0.2127, 0.625, 0.1207, 0.625, 0.1241, 0.625, 0.25, 0.625, 1.0, 0.875, 0.625, 0.625, 0.125, 0.625, 1.0, 0.625, 0.875, 0.6259, 0.75, 0.625, 0.75, 0.75, 0.75, 0.625, 0.125, 0.875, 0.625, 0.875, 0.5, 0.625, 0.25, 0.625, 0.75, 0.625, 0.783, 0.625, 0.7448, 0.625, 0.7127, 0.625, 0.783, 0.625, 0.75, 0.625, 0.7127, 0.625, 0.7448, 0.625, 0.1207, 0.625, 1.0, 0.625, 1.0, 0.625, 0.1241, 0.625, 0.375, 0.625, 0.2873, 0.625, 0.25, 0.625, 0.3759, 0.625, 0.7083, 0.625, 0.7396, 0.625, 0.7448, 0.625, 0.7127, 0.625, 0.7448, 0.625, 0.7396, 0.625, 0.7083, 0.625, 0.7127, 0.625, 0.7083, 0.625, 0.7396, 0.625, 0.7396, 0.625, 0.7083, 0.625, 0.625, 0.625, 0.7048, 0.625, 0.7083, 0.625, 0.625, 0.625, 0.25, 0.625, 0.1241, 0.625, 0.125, 0.625, 0.25, 0.625, 0.5373, 0.625, 0.5052, 0.625, 0.467, 0.625, 0.5, 0.625, 0.1241, 0.625, 1.0, 0.625, 1.0, 0.625, 0.125, 0.625, 0.375, 0.75, 0.5, 0.625, 0.5, 0.6259, 0.5, 0.625, 0.75, 0.625, 0.8759, 0.625, 0.8785, 0.625, 0.783, 0.625, 0.8785, 0.625, 0.8759, 0.625, 0.0, 0.625, 0.0, 0.6597, 0.625, 0.625, 0.5, 0.625, 0.375, 0.7535, 0.625, 0.6259, 0.75, 0.6285, 0.625, 0.6597, 0.625, 0.625, 0.75, 0.625, 0.0, 0.625, 0.875, 0.7535, 0.625, 0.625, 0.125, 0.7535, 0.625, 0.625, 0.875, 0.625, 0.75, 0.6597, 0.625, 0.625, 0.0, 0.625, 0.875, 0.75, 0.75, 0.875, 0.75, 0.625, 0.5417, 0.625, 0.625, 0.625, 0.625, 0.625, 0.5417, 0.625, 0.7396, 0.625, 0.7083, 0.625, 0.7083, 0.625, 0.7396, 0.625, 0.7127, 0.625, 0.625, 0.625, 0.625, 0.625, 0.75, 0.625, 0.5, 0.625, 0.5, 0.625, 0.5, 0.625, 0.5, 0.625, 0.75, 0.625, 0.625, 0.6285, 0.625, 0.6259, 0.75, 0.625, 0.625, 0.625, 0.5, 0.6259, 0.5, 0.6285, 0.625, 0.625, 0.625, 0.625, 0.5373, 0.625, 0.5, 0.625, 0.625, 0.625, 0.4905, 0.625, 0.4603, 0.625, 0.4773, 0.625, 0.4952, 0.625, 0.2917, 0.625, 0.375, 0.625, 0.3752, 0.625, 0.2904, 0.625, 0.375, 0.625, 0.4583, 0.625, 0.4603, 0.625, 0.3752, 0.625, 0.3753, 0.625, 0.4596, 0.625, 0.4583, 0.625, 0.375, 0.625, 0.4773, 0.625, 0.3757, 0.625, 0.3752, 0.625, 0.4603, 0.625, 0.3752, 0.625, 0.3757, 0.625, 0.28, 0.625, 0.2904, 0.625, 0.4603, 0.625, 0.3752, 0.625, 0.3757, 0.625, 0.4773, 0.625, 0.2917, 0.625, 0.2604, 0.625, 0.2552, 0.625, 0.2873, 0.625, 0.2552, 0.625, 0.2604, 0.625, 0.2917, 0.625, 0.2873, 0.625, 0.2904, 0.625, 0.2601, 0.625, 0.2604, 0.625, 0.2917, 0.625, 0.2509, 0.625, 0.2531, 0.625, 0.28, 0.625, 0.2546, 0.625, 0.1207, 0.625, 0.2127, 0.625, 0.25, 0.625, 0.1233, 0.625, 0.3752, 0.625, 0.2904, 0.625, 0.28, 0.625, 0.3757, 0.625, 0.2601, 0.625, 0.2917, 0.625, 0.2917, 0.625, 0.2604, 0.625, 0.0, 0.625, 1.0, 0.625, 1.0, 0.625, 0.0, 0.625, 0.5, 0.625, 0.5, 0.625, 0.5, 0.625, 0.5, 0.625, 0.2917, 0.625, 0.375, 0.625, 0.375, 0.625, 0.2873, 0.625, 0.375, 0.625, 0.375, 0.625, 0.4583, 0.625, 0.4627, 0.625, 0.294, 0.625, 0.3747, 0.625, 0.3738, 0.625, 0.28, 0.625, 0.2892, 0.625, 0.28, 0.625, 0.2531, 0.625, 0.2546, 0.625, 0.2917, 0.625, 0.2583, 0.625, 0.2558, 0.625, 0.2904, 0.625, 0.2583, 0.625, 0.28, 0.625, 0.2555, 0.625, 0.2558, 0.625, 0.2555, 0.625, 0.28, 0.625, 0.2904, 0.625, 0.2596, 0.625, 0.2727, 0.625, 0.2546, 0.625, 0.2558, 0.625, 0.2555, 0.625, 0.2558, 0.625, 0.2546, 0.625, 0.28, 0.625, 0.2904, 0.625, 0.2524, 0.625, 0.2509, 0.625, 0.2546, 0.625, 0.2727, 0.625, 0.5, 0.625, 0.5, 0.625, 0.5, 0.625, 0.5, 0.625, 0.2917, 0.625, 0.3763, 0.625, 0.3753, 0.625, 0.2917, 0.625, 0.3753, 0.625, 0.3763, 0.625, 0.47, 0.625, 0.4596, 0.625, 0.2904, 0.625, 0.3753, 0.625, 0.3763, 0.625, 0.2917, 0.625, 0.4969, 0.625, 0.4954, 0.625, 0.4608, 0.625, 0.47, 0.625, 0.2531, 0.625, 0.2544, 0.625, 0.2885, 0.625, 0.28, 0.625, 0.47, 0.625, 0.4945, 0.625, 0.4904, 0.625, 0.4596, 0.625, 0.4904, 0.625, 0.4945, 0.625, 0.4773, 0.625, 0.4603, 0.625, 0.4773, 0.625, 0.4945, 0.625, 0.4904, 0.625, 0.4603, 0.625, 0.4548, 0.625, 0.3747, 0.625, 0.375, 0.625, 0.4375, 0.625, 0.4945, 0.625, 0.47, 0.625, 0.4596, 0.625, 0.4904, 0.625, 0.3747, 0.625, 0.4596, 0.625, 0.47, 0.625, 0.375, 0.625, 0.4583, 0.625, 0.4896, 0.625, 0.4904, 0.625, 0.4596, 0.625, 0.4954, 0.625, 0.4969, 0.625, 0.47, 0.625, 0.4608, 0.625, 0.4904, 0.625, 0.4896, 0.625, 0.4583, 0.625, 0.4603, 0.625, 0.4548, 0.625, 0.4848, 0.625, 0.4896, 0.625, 0.4583, 0.625, 0.3747, 0.625, 0.294, 0.625, 0.28, 0.625, 0.3738, 0.625, 0.25, 0.625, 0.25, 0.625, 0.25, 0.625, 0.25, 0.625, 0.2511, 0.625, 0.2531, 0.625, 0.28, 0.625, 0.2562, 0.625, 0.375, 0.625, 0.4603, 0.625, 0.4773, 0.625, 0.375, 0.625, 0.2544, 0.625, 0.2524, 0.625, 0.2727, 0.625, 0.2885, 0.625, 0.28, 0.625, 0.375, 0.625, 0.3753, 0.625, 0.2904, 0.625, 0.4548, 0.625, 0.375, 0.625, 0.375, 0.625, 0.4583, 0.625, 0.3753, 0.625, 0.375, 0.625, 0.47, 0.625, 0.4608, 0.625, 0.2892, 0.625, 0.3747, 0.625, 0.375, 0.625, 0.28, 0.625, 0.4773, 0.625, 0.4952, 0.625, 0.4992, 0.625, 0.4985, 0.625, 0.4952, 0.625, 0.4773, 0.625, 0.4985, 0.625, 0.4992, 0.625, 0.5, 0.625, 0.5, 0.625, 0.4992, 0.625, 0.4985, 0.625, 0.375, 0.625, 0.4548, 0.625, 0.4583, 0.625, 0.375, 0.625, 0.4992, 0.625, 0.5, 0.625, 0.5, 0.625, 0.4985, 0.625, 0.5, 0.625, 0.5, 0.625, 0.5, 0.625, 0.5, 0.625, 0.2897, 0.625, 0.375, 0.625, 0.375, 0.625, 0.2727, 0.625, 0.25, 0.625, 0.25, 0.625, 0.25, 0.625, 0.25, 0.625, 0.4583, 0.625, 0.375, 0.625, 0.3752, 0.625, 0.4603, 0.625, 0.375, 0.625, 0.2917, 0.625, 0.2917, 0.625, 0.375, 0.625, 0.4848, 0.625, 0.4548, 0.625, 0.4375, 0.625, 0.4512, 0.625, 0.3752, 0.625, 0.375, 0.625, 0.2917, 0.625, 0.2904, 0.625, 0.4583, 0.625, 0.375, 0.625, 0.375, 0.625, 0.4583, 0.625, 0.4848, 0.625, 0.4512, 0.625, 0.4375, 0.625, 0.4548, 0.625, 0.25, 0.625, 0.25, 0.625, 0.25, 0.625, 0.25, 0.625, 0.28, 0.625, 0.2562, 0.625, 0.2646, 0.625, 0.294, 0.625, 0.2546, 0.625, 0.2531, 0.625, 0.25, 0.625, 0.25, 0.625, 0.2562, 0.625, 0.28, 0.625, 0.294, 0.625, 0.2646, 0.625, 0.25, 0.625, 0.25, 0.625, 0.25, 0.625, 0.25, 0.625, 0.3125, 0.625, 0.2988, 0.625, 0.2646, 0.625, 0.294, 0.625, 0.3747, 0.625, 0.4548, 0.625, 0.4375, 0.625, 0.375, 0.625, 0.2646, 0.625, 0.2988, 0.625, 0.3125, 0.625, 0.294, 0.625, 0.2546, 0.625, 0.25, 0.625, 0.25, 0.625, 0.2531, 0.625, 0.2727, 0.625, 0.375, 0.625, 0.3747, 0.625, 0.2885, 0.625, 0.375, 0.625, 0.4773, 0.625, 0.4603, 0.625, 0.3747, 0.625, 0.4583, 0.625, 0.3738, 0.625, 0.3747, 0.625, 0.4603, 0.625, 0.3747, 0.625, 0.3738, 0.625, 0.28, 0.625, 0.2885, 0.625, 0.4548, 0.625, 0.3747, 0.625, 0.3738, 0.625, 0.4583, 0.625, 0.25, 0.625, 0.25, 0.625, 0.25, 0.625, 0.25, 0.625, 0.25, 0.625, 0.25, 0.625, 0.2544, 0.625, 0.2531, 0.625, 0.2544, 0.625, 0.25, 0.625, 0.25, 0.625, 0.2524, 0.625, 0.25, 0.625, 0.25, 0.625, 0.25, 0.625, 0.25, 0.625, 0.25, 0.625, 0.25, 0.625, 0.25, 0.625, 0.25, 0.625, 0.28, 0.625, 0.3738, 0.625, 0.3747, 0.625, 0.2892, 0.625, 0.3747, 0.625, 0.3738, 0.625, 0.4583, 0.625, 0.4596, 0.625, 0.4375, 0.625, 0.375, 0.625, 0.375, 0.625, 0.4512, 0.625, 0.375, 0.625, 0.3125, 0.625, 0.2988, 0.625, 0.375, 0.625, 0.3747, 0.625, 0.294, 0.625, 0.3125, 0.625, 0.375, 0.625, 0.3125, 0.625, 0.375, 0.625, 0.375, 0.625, 0.2988, 0.625, 0.375, 0.625, 0.375, 0.625, 0.4375, 0.625, 0.4512, 0.625, 0.3747, 0.625, 0.375, 0.625, 0.3125, 0.625, 0.294, 0.625, 0.25, 0.625, 0.25, 0.625, 0.25, 0.625, 0.25, 0.625, 0.25, 0.625, 0.25, 0.625, 0.25, 0.625, 0.25, 0.625, 0.25, 0.625, 0.25, 0.625, 0.25, 0.625, 0.25, 0.625, 0.25, 0.625, 0.25, 0.625, 0.25, 0.625, 0.25, 0.625, 0.25, 0.625, 0.25, 0.625, 0.25, 0.625, 0.25, 0.625, 0.25, 0.625, 0.25, 0.625, 0.25, 0.625, 0.25, 0.625, 0.25, 0.625, 0.25, 0.625, 0.25, 0.625, 0.25, 0.625, 0.25, 0.625, 0.25, 0.625, 0.2511, 0.625, 0.2531, 0.625, 0.2511, 0.625, 0.25, 0.625, 0.25, 0.625, 0.2531, 0.625, 0.25, 0.625, 0.25, 0.625, 0.25, 0.625, 0.25, 0.625, 0.25, 0.625, 0.25, 0.625, 0.25, 0.625, 0.25, 0.625, 0.25, 0.625, 0.25, 0.625, 0.25, 0.625, 0.25, 0.625, 0.25, 0.625, 0.25, 0.625, 0.2509, 0.625, 0.2524, 0.625, 0.2509, 0.625, 0.25, 0.625, 0.25, 0.625, 0.2531, 0.625, 0.25, 0.625, 0.25, 0.625, 0.25, 0.625, 0.25, 0.625, 0.25, 0.625, 0.25, 0.625, 0.25, 0.625, 0.25, 0.625, 0.25, 0.625, 0.25, 0.625, 0.25, 0.625, 0.25, 0.625, 0.25, 0.625, 0.25, 0.625, 0.25, 0.625, 0.25, 0.625, 0.25, 0.625, 0.25, 0.625, 0.25, 0.625, 0.25, 0.625, 0.25, 0.625, 0.25, 0.625, 0.25, 0.625, 0.25, 0.625, 0.25, 0.625, 0.25, 0.625, 0.25, 0.625, 0.25, 0.625, 0.25, 0.625, 0.25, 0.625, 0.25, 0.625, 0.25, 0.625, 0.25, 0.625, 0.25, 0.625, 0.25, 0.625, 0.25, 0.625, 0.25, 0.625, 0.25, 0.625, 0.25, 0.625, 0.25, 0.625, 0.25, 0.625, 0.25, 0.625, 0.25, 0.625, 0.25, 0.625, 0.25, 0.625, 0.25, 0.625, 0.25, 0.625, 0.25, 0.625, 0.25, 0.625, 0.25, 0.625, 0.25, 0.625, 0.25, 0.625, 0.25, 0.625, 0.25, 0.625, 0.25, 0.625, 0.25, 0.625, 0.25, 0.625, 0.25, 0.625, 0.25, 0.625, 0.25, 0.625, 0.25, 0.625, 0.25, 0.625, 0.25, 0.625, 0.25, 0.625, 0.25, 0.625, 0.25, 0.625, 0.25, 0.625, 0.25, 0.625, 0.25, 0.625, 0.25, 0.625, 0.25, 0.625, 0.25, 0.625, 0.25, 0.625, 0.25, 0.625, 0.25, 0.625, 0.25, 0.625, 0.25, 0.625, 0.25, 0.625, 0.25, 0.625, 0.25, 0.625, 0.25, 0.625, 0.25, 0.625, 0.25, 0.625, 0.25, 0.625, 0.25, 0.625, 0.25, 0.625, 0.25, 0.625, 0.25, 0.625, 0.25, 0.625, 0.25, 0.625, 0.25, 0.625, 0.25, 0.625, 0.25, 0.625, 0.25, 0.625, 0.25, 0.625, 0.25, 0.625, 0.25, 0.625, 0.25, 0.625, 0.25, 0.625, 0.25, 0.625, 0.25, 0.625, 0.25, 0.625, 0.25, 0.625, 0.25, 0.625, 0.25, 0.625, 0.25, 0.625, 0.25, 0.625, 0.25, 0.625, 0.25, 0.625, 0.25, 0.625, 0.25, 0.625, 0.25, 0.625, 0.25, 0.625, 0.25, 0.625, 0.25, 0.625, 0.25, 0.625, 0.25, 0.625, 0.25, 0.625, 0.25, 0.625, 0.25, 0.625, 0.25, 0.625, 0.25, 0.625, 0.25, 0.625, 0.25, 0.625, 0.25, 0.625, 0.25, 0.625, 0.25, 0.625, 0.25, 0.625, 0.25, 0.625, 0.25, 0.625, 0.25, 0.625, 0.25, 0.625, 0.25, 0.625, 0.25, 0.625, 0.25, 0.625, 0.25, 0.625, 0.25, 0.625, 0.25, 0.625, 0.25, 0.625, 0.25, 0.625, 0.25, 0.625, 0.25, 0.625, 0.25, 0.625, 0.25, 0.625, 0.25, 0.625, 0.25, 0.625, 0.25, 0.625, 0.25, 0.625, 0.25, 0.625, 0.25, 0.625, 0.25, 0.625, 0.25, 0.625, 0.25, 0.625, 0.25, 0.625, 0.25, 0.625, 0.25, 0.625, 0.25, 0.625, 0.25, 0.625, 0.25, 0.625, 0.25, 0.625, 0.25, 0.625, 0.25, 0.625, 0.25, 0.625, 0.25, 0.625, 0.25, 0.625, 0.25, 0.625, 0.25, 0.625, 0.25, 0.625, 0.25, 0.625, 0.25, 0.625, 0.25, 0.625, 0.25, 0.625, 0.25, 0.625, 0.25, 0.625, 0.25, 0.625, 0.25, 0.625, 0.25, 0.625, 0.25, 0.625, 0.25, 0.625, 0.25, 0.625, 0.25, 0.625, 0.25, 0.625, 0.25, 0.625, 0.25, 0.625, 0.25, 0.625, 0.25, 0.625, 0.25, 0.625, 0.25, 0.625, 0.25, 0.625, 0.25, 0.625, 0.25, 0.625, 0.25, 0.625, 0.25, 0.625, 0.25, 0.625, 0.25, 0.625, 0.25, 0.625, 0.25, 0.625, 0.25, 0.625, 0.25, 0.625, 0.25, 0.625, 0.25, 0.625, 0.25, 0.625, 0.25, 0.625, 0.25, 0.625, 0.25, 0.625, 0.25, 0.625, 0.25, 0.625, 0.25, 0.625, 0.25, 0.625, 0.25, 0.625, 0.25, 0.625, 0.25, 0.625, 0.25, 0.625, 0.25, 0.625, 0.25, 0.625, 0.25, 0.625, 0.25, 0.625, 0.25, 0.625, 0.25, 0.625, 0.25, 0.625, 0.25, 0.625, 0.25, 0.625, 0.25, 0.625, 0.25, 0.625, 0.25, 0.625, 0.25, 0.625, 0.25, 0.625, 0.25, 0.625, 0.25, 0.625, 0.25, 0.625, 0.25, 0.625, 0.25, 0.625, 0.25, 0.625, 0.25, 0.625, 0.25, 0.625, 0.25, 0.625, 0.25, 0.625, 0.25, 0.625, 0.25, 0.625, 0.25, 0.625, 0.25, 0.625, 0.25, 0.625, 0.25, 0.625, 0.25, 0.625, 0.5, 0.625, 0.5, 0.625, 0.5, 0.625, 0.5, 0.625, 0.25, 0.625, 0.25, 0.625, 0.25, 0.625, 0.25, 0.625, 0.25, 0.625, 0.25, 0.625, 0.25, 0.625, 0.25, 0.625, 0.25, 0.625, 0.25, 0.625, 0.25, 0.625, 0.25, 0.625, 0.25, 0.625, 0.25, 0.625, 0.25, 0.625, 0.25, 0.625, 0.25, 0.625, 0.25, 0.625, 0.25, 0.625, 0.25, 0.625, 0.25, 0.625, 0.25, 0.625, 0.25, 0.625, 0.25, 0.625, 0.25, 0.625, 0.25, 0.625, 0.25, 0.625, 0.25, 0.625, 0.25, 0.625, 0.25, 0.625, 0.25, 0.625, 0.25, 0.625, 0.25, 0.625, 0.25, 0.625, 0.25, 0.625, 0.25, 0.625, 0.25, 0.625, 0.25, 0.625, 0.25, 0.625, 0.25, 0.625, 0.25, 0.625, 0.25, 0.625, 0.25, 0.625, 0.25, 0.625, 0.25, 0.625, 0.25, 0.625, 0.25, 0.625, 0.25, 0.625, 0.25, 0.625, 0.25, 0.625, 0.25, 0.625, 0.25, 0.625, 0.25, 0.625, 0.25, 0.625, 0.25, 0.625, 0.25, 0.625, 0.25, 0.625, 0.25, 0.625, 0.25, 0.625, 0.25, 0.625, 0.25, 0.625, 0.25, 0.625, 0.25, 0.625, 0.25, 0.625, 0.5, 0.625, 0.5, 0.625, 0.5, 0.625, 0.5, 0.625, 0.25, 0.625, 0.25, 0.625, 0.25, 0.625, 0.25, 0.625, 0.25, 0.625, 0.25, 0.625, 0.25, 0.625, 0.25, 0.625, 0.5, 0.625, 0.5, 0.625, 0.5, 0.625, 0.5, 0.625, 0.25, 0.625, 0.25, 0.625, 0.25, 0.625, 0.25, 0.625, 0.25, 0.625, 0.25, 0.625, 0.25, 0.625, 0.25, 0.625, 0.25, 0.625, 0.25, 0.625, 0.25, 0.625, 0.25, 0.625, 0.25, 0.625, 0.25, 0.625, 0.25, 0.625, 0.25, 0.625, 0.25, 0.625, 0.25, 0.625, 0.25, 0.625, 0.25, 0.625, 0.25, 0.625, 0.25, 0.625, 0.25, 0.625, 0.25, 0.625, 0.25, 0.625, 0.25, 0.625, 0.25, 0.625, 0.25, 0.625, 0.25, 0.625, 0.25, 0.625, 0.25, 0.625, 0.25, 0.625, 0.25, 0.625, 0.25, 0.625, 0.25, 0.625, 0.25, 0.625, 0.4969, 0.625, 0.4954, 0.625, 0.5, 0.625, 0.5, 0.625, 0.25, 0.625, 0.25, 0.625, 0.25, 0.625, 0.25, 0.625, 0.25, 0.625, 0.25, 0.625, 0.25, 0.625, 0.25, 0.625, 0.5, 0.625, 0.5, 0.625, 0.5, 0.625, 0.5, 0.625, 0.5, 0.625, 0.5, 0.625, 0.5, 0.625, 0.5, 0.625, 0.5, 0.625, 0.5, 0.625, 0.5, 0.625, 0.5, 0.625, 0.5, 0.625, 0.5, 0.625, 0.5, 0.625, 0.5, 0.625, 0.5, 0.625, 0.5, 0.625, 0.5, 0.625, 0.5, 0.625, 0.5, 0.625, 0.5, 0.625, 0.5, 0.625, 0.5, 0.625, 0.5, 0.625, 0.5, 0.625, 0.5, 0.625, 0.5, 0.625, 0.5, 0.625, 0.5, 0.625, 0.4991, 0.625, 0.4985, 0.625, 0.4991, 0.625, 0.5, 0.625, 0.5, 0.625, 0.4969, 0.625, 0.5, 0.625, 0.5, 0.625, 0.5, 0.625, 0.5, 0.625, 0.5, 0.625, 0.5, 0.625, 0.4991, 0.625, 0.4969, 0.625, 0.4991, 0.625, 0.5, 0.625, 0.5, 0.625, 0.4985, 0.625, 0.5, 0.625, 0.5, 0.625, 0.5, 0.625, 0.5, 0.625, 0.5, 0.625, 0.5, 0.625, 0.5, 0.625, 0.5, 0.625, 0.5, 0.625, 0.5, 0.625, 0.5, 0.625, 0.5, 0.625, 0.5, 0.625, 0.5, 0.625, 0.5, 0.625, 0.5, 0.625, 0.5, 0.625, 0.5, 0.625, 0.5, 0.625, 0.5, 0.625, 0.5, 0.625, 0.5, 0.625, 0.5, 0.625, 0.5, 0.625, 0.2952, 0.625, 0.375, 0.625, 0.375, 0.625, 0.2917, 0.625, 0.5, 0.625, 0.5, 0.625, 0.5, 0.625, 0.5, 0.625, 0.5, 0.625, 0.5, 0.625, 0.5, 0.625, 0.5, 0.625, 0.5, 0.625, 0.5, 0.625, 0.5, 0.625, 0.5, 0.625, 0.5, 0.625, 0.5, 0.625, 0.5, 0.625, 0.5, 0.625, 0.5, 0.625, 0.5, 0.625, 0.5, 0.625, 0.5, 0.625, 0.5, 0.625, 0.5, 0.625, 0.5, 0.625, 0.5, 0.625, 0.5, 0.625, 0.5, 0.625, 0.5, 0.625, 0.5, 0.625, 0.5, 0.625, 0.5, 0.625, 0.5, 0.625, 0.5, 0.625, 0.4905, 0.625, 0.4603, 0.625, 0.4583, 0.625, 0.4896, 0.625, 0.5, 0.625, 0.5, 0.625, 0.5, 0.625, 0.5, 0.625, 0.5, 0.625, 0.5, 0.625, 0.5, 0.625, 0.5, 0.625, 0.5, 0.625, 0.5, 0.625, 0.5, 0.625, 0.5, 0.625, 0.5, 0.625, 0.5, 0.625, 0.5, 0.625, 0.5, 0.625, 0.5, 0.625, 0.5, 0.625, 0.5, 0.625, 0.5, 0.625, 0.4603, 0.625, 0.4905, 0.625, 0.4896, 0.625, 0.4583, 0.625, 0.5, 0.625, 0.5, 0.625, 0.5, 0.625, 0.5, 0.625, 0.5, 0.625, 0.5, 0.625, 0.5, 0.625, 0.5, 0.625, 0.5, 0.625, 0.5, 0.625, 0.5, 0.625, 0.5, 0.625, 0.5, 0.625, 0.5, 0.625, 0.5, 0.625, 0.5, 0.625, 0.5, 0.625, 0.5, 0.625, 0.5, 0.625, 0.5, 0.625, 0.5, 0.625, 0.5, 0.625, 0.5, 0.625, 0.5, 0.625, 0.5, 0.625, 0.5, 0.625, 0.5, 0.625, 0.5, 0.625, 0.5, 0.625, 0.5, 0.625, 0.5, 0.625, 0.5, 0.625, 0.5, 0.625, 0.5, 0.625, 0.5, 0.625, 0.5, 0.625, 0.5, 0.625, 0.5, 0.625, 0.5, 0.625, 0.5, 0.625, 0.375, 0.625, 0.4583, 0.625, 0.4583, 0.625, 0.375, 0.625, 0.4848, 0.625, 0.4548, 0.625, 0.4583, 0.625, 0.4896, 0.625, 0.4583, 0.625, 0.4896, 0.625, 0.4896, 0.625, 0.4583, 0.625, 0.2917, 0.625, 0.2604, 0.625, 0.2604, 0.625, 0.2917, 0.625, 0.4896, 0.625, 0.4583, 0.625, 0.4583, 0.625, 0.4896, 0.625, 0.2604, 0.625, 0.2917, 0.625, 0.2917, 0.625, 0.2604, 0.625, 0.4583, 0.625, 0.4896, 0.625, 0.4896, 0.625, 0.4583, 0.625, 0.4896, 0.625, 0.4896, 0.625, 0.4583, 0.625, 0.4583, 0.625, 0.4548, 0.625, 0.4848, 0.625, 0.4896, 0.625, 0.4583, 0.625, 0.375, 0.625, 0.4548, 0.625, 0.4375, 0.625, 0.375, 0.625, 0.2917, 0.625, 0.2604, 0.625, 0.2596, 0.625, 0.2904, 0.625, 0.375, 0.625, 0.2952, 0.625, 0.2917, 0.625, 0.375, 0.625, 0.2596, 0.625, 0.2604, 0.625, 0.2917, 0.625, 0.2897, 0.625, 0.2917, 0.625, 0.2604, 0.625, 0.2604, 0.625, 0.2917, 0.625, 0.4548, 0.625, 0.375, 0.625, 0.375, 0.625, 0.4375, 0.625, 0.25, 0.625, 0.25, 0.625, 0.25, 0.625, 0.25, 0.625, 0.2604, 0.625, 0.2917, 0.625, 0.2917, 0.625, 0.2604, 0.625, 0.4848, 0.625, 0.4512, 0.625, 0.4375, 0.625, 0.4548, 0.625, 0.4991, 0.625, 0.4985, 0.625, 0.4773, 0.625, 0.4945, 0.625, 0.2917, 0.625, 0.375, 0.625, 0.375, 0.625, 0.2897, 0.625, 0.375, 0.625, 0.375, 0.625, 0.4583, 0.625, 0.4603, 0.625, 0.2917, 0.625, 0.2604, 0.625, 0.2652, 0.625, 0.2952, 0.625, 0.2604, 0.625, 0.2917, 0.625, 0.2952, 0.625, 0.2652, 0.625, 0.3125, 0.625, 0.2988, 0.625, 0.2652, 0.625, 0.2952, 0.625, 0.2652, 0.625, 0.2988, 0.625, 0.3125, 0.625, 0.2952, 0.625, 0.9965, 0.625, 0.0, 0.625, 0.0, 0.625, 1.0, 0.625, 0.2917, 0.625, 0.375, 0.625, 0.375, 0.625, 0.2917, 0.625, 0.375, 0.625, 0.375, 0.625, 0.4583, 0.625, 0.4583, 0.625, 0.2048, 0.625, 0.1191, 0.625, 0.1198, 0.625, 0.2083, 0.625, 0.1198, 0.625, 1.0, 0.625, 1.0, 0.625, 0.1198, 0.625, 0.375, 0.625, 0.375, 0.625, 0.3125, 0.625, 0.2952, 0.625, 0.4583, 0.625, 0.375, 0.625, 0.375, 0.625, 0.4583, 0.625, 0.375, 0.625, 0.375, 0.625, 0.2917, 0.625, 0.2917, 0.625, 0.3125, 0.625, 0.375, 0.625, 0.375, 0.625, 0.2988, 0.625, 0.375, 0.625, 0.2952, 0.625, 0.3125, 0.625, 0.375, 0.625, 0.375, 0.625, 0.4375, 0.625, 0.4512, 0.625, 0.375, 0.625, 0.2396, 0.625, 0.2083, 0.625, 0.2083, 0.625, 0.2396, 0.625, 0.4375, 0.625, 0.375, 0.625, 0.375, 0.625, 0.4512, 0.625, 0.375, 0.625, 0.375, 0.625, 0.3125, 0.625, 0.2988, 0.625, 1.0, 0.625, 0.0, 0.625, 0.0, 0.625, 1.0, 0.625, 0.0, 0.625, 0.9965, 0.625, 1.0, 0.625, 0.0, 0.625, 0.1198, 0.625, 0.2083, 0.625, 0.2083, 0.625, 0.1198, 0.625, 0.0, 0.625, 1.0, 0.625, 1.0, 0.625, 0.0, 0.625, 1.0, 0.625, 0.0, 0.625, 0.0, 0.625, 1.0, 0.625, 0.625, 0.625, 0.7083, 0.625, 0.7083, 0.625, 0.625, 0.625, 0.0, 0.625, 1.0, 0.625, 1.0, 0.625, 0.0, 0.625, 1.0, 0.625, 1.0, 0.625, 0.0, 0.625, 0.0, 0.625, 0.0, 0.625, 1.0, 0.625, 1.0, 0.625, 0.0, 0.7535, 0.625, 0.625, 0.375, 0.625, 0.25, 0.625, 0.125, 0.625, 0.7083, 0.625, 0.625, 0.625, 0.625, 0.625, 0.7083, 0.625, 0.2348, 0.625, 0.2048, 0.625, 0.2083, 0.625, 0.2396, 0.6259, 0.75, 0.625, 0.875, 0.625, 0.8759, 0.625, 0.75, 0.625, 0.2083, 0.625, 0.2396, 0.625, 0.2448, 0.625, 0.2127, 0.625, 0.2448, 0.625, 0.2396, 0.625, 0.2083, 0.625, 0.2127, 0.625, 0.2083, 0.625, 0.2396, 0.625, 0.2396, 0.625, 0.2083, 0.625, 0.2083, 0.625, 0.1198, 0.625, 0.1207, 0.625, 0.2127, 0.625, 0.1207, 0.625, 0.1198, 0.625, 1.0, 0.625, 1.0, 0.625, 0.1191, 0.625, 0.2048, 0.625, 0.2083, 0.625, 0.1198, 0.625, 0.1191, 0.625, 0.2048, 0.625, 0.1875, 0.625, 0.1171, 0.625, 0.0, 0.625, 0.0, 0.625, 1.0, 0.625, 0.0, 0.625, 1.0, 0.625, 0.0, 0.625, 0.0, 0.625, 0.0, 0.625, 0.5373, 0.625, 0.5052, 0.625, 0.5104, 0.625, 0.5417, 0.625, 1.0, 0.625, 0.1198, 0.625, 0.1198, 0.625, 1.0, 0.625, 0.1198, 0.625, 0.1198, 0.625, 0.2083, 0.625, 0.2083, 0.625, 1.0, 0.625, 0.1191, 0.625, 0.1198, 0.625, 1.0, 0.625, 0.5052, 0.625, 0.5373, 0.625, 0.5417, 0.625, 0.5104, 0.625, 0.2083, 0.625, 0.2396, 0.625, 0.2396, 0.625, 0.2083, 0.625, 0.2396, 0.625, 0.2396, 0.625, 0.2083, 0.625, 0.2083, 0.625, 0.2048, 0.625, 0.2348, 0.625, 0.2396, 0.625, 0.2083, 0.625, 0.7083, 0.625, 0.625, 0.625, 0.625, 0.625, 0.7083, 0.625, 0.2083, 0.625, 0.1198, 0.625, 0.1198, 0.625, 0.2083, 0.625, 0.1198, 0.625, 0.1198, 0.625, 1.0, 0.625, 1.0, 0.625, 0.1875, 0.625, 0.1171, 0.625, 0.1184, 0.625, 0.2012, 0.625, 0.1171, 0.625, 0.0, 0.625, 1.0, 0.625, 0.1184, 0.625, 0.1191, 0.625, 1.0, 0.625, 1.0, 0.625, 0.1171, 0.625, 1.0, 0.625, 0.1171, 0.625, 0.1184, 0.625, 1.0, 0.625, 0.1184, 0.625, 0.1171, 0.625, 0.1875, 0.625, 0.2012, 0.625, 0.1191, 0.625, 0.1171, 0.625, 0.0, 0.625, 1.0, 0.625, 0.7048, 0.625, 0.625, 0.625, 0.625, 0.625, 0.6875, 0.625, 0.7083, 0.625, 0.625, 0.625, 0.625, 0.625, 0.7083, 0.625, 0.5104, 0.625, 0.5417, 0.625, 0.5417, 0.625, 0.5104, 0.625, 0.2083, 0.625, 0.1198, 0.625, 0.1198, 0.625, 0.2083, 0.625, 0.625, 0.625, 0.5452, 0.625, 0.5625, 0.625, 0.625, 0.625, 0.5417, 0.625, 0.5104, 0.625, 0.5104, 0.625, 0.5417, 0.625, 0.7396, 0.625, 0.7083, 0.625, 0.7083, 0.625, 0.7396, 0.625, 0.5104, 0.625, 0.5417, 0.625, 0.5417, 0.625, 0.5104, 0.625, 0.5417, 0.625, 0.5104, 0.625, 0.5104, 0.625, 0.5417, 0.625, 0.5104, 0.625, 0.5104, 0.625, 0.5417, 0.625, 0.5417, 0.625, 0.5417, 0.625, 0.5104, 0.625, 0.5104, 0.625, 0.5417, 0.625, 0.5417, 0.625, 0.625, 0.625, 0.625, 0.625, 0.5373, 0.625, 0.625, 0.625, 0.625, 0.625, 0.7083, 0.625, 0.7127, 0.6285, 0.625, 0.6259, 0.5, 0.625, 0.5, 0.6597, 0.625, 0.625, 0.625, 0.625, 0.5417, 0.625, 0.5417, 0.625, 0.625, 0.625, 0.7083, 0.625, 0.625, 0.625, 0.625, 0.625, 0.7127, 0.625, 0.625, 0.625, 0.625, 0.625, 0.5417, 0.625, 0.5373, 0.625, 0.5152, 0.625, 0.5452, 0.625, 0.5625, 0.625, 0.5488, 0.625, 0.7083, 0.625, 0.625, 0.625, 0.625, 0.625, 0.7083, 0.625, 0.625, 0.625, 0.5417, 0.625, 0.5417, 0.625, 0.625, 0.625, 0.5417, 0.625, 0.625, 0.625, 0.625, 0.625, 0.5417, 0.625, 0.0, 0.625, 1.0, 0.625, 1.0, 0.625, 0.0, 0.625, 0.625, 0.625, 0.625, 0.625, 0.7083, 0.625, 0.7083, 0.625, 0.5452, 0.625, 0.625, 0.625, 0.625, 0.625, 0.5417, 0.625, 0.7083, 0.625, 0.7396, 0.625, 0.7396, 0.625, 0.7083, 0.625, 0.7396, 0.625, 0.7396, 0.625, 0.7083, 0.625, 0.7083, 0.625, 0.7083, 0.625, 0.7396, 0.625, 0.7396, 0.625, 0.7083, 0.625, 0.625, 0.625, 0.5417, 0.625, 0.5417, 0.625, 0.625, 0.625, 0.625, 0.625, 0.7048, 0.625, 0.6875, 0.625, 0.625, 0.625, 0.7083, 0.625, 0.625, 0.625, 0.625, 0.625, 0.7083, 0.625, 0.625, 0.625, 0.625, 0.625, 0.5417, 0.625, 0.5417, 0.625, 0.7083, 0.625, 0.7396, 0.625, 0.7348, 0.625, 0.7048, 0.625, 0.7396, 0.625, 0.7083, 0.625, 0.7048, 0.625, 0.7348, 0.625, 0.625, 0.625, 0.5452, 0.625, 0.5417, 0.625, 0.625, 0.625, 0.6875, 0.625, 0.7012, 0.625, 0.7348, 0.625, 0.7048, 0.625, 0.7348, 0.625, 0.7012, 0.625, 0.6875, 0.625, 0.7048, 0.625, 0.625, 0.625, 0.625, 0.625, 0.5625, 0.625, 0.5452, 0.625, 0.8802, 0.625, 0.8802, 0.625, 0.7917, 0.625, 0.7917, 0.625, 0.7083, 0.625, 0.625, 0.625, 0.625, 0.625, 0.7083, 0.625, 0.625, 0.625, 0.625, 0.625, 0.5417, 0.625, 0.5417, 0.625, 0.7048, 0.625, 0.625, 0.625, 0.625, 0.625, 0.7083, 0.625, 0.5417, 0.625, 0.5104, 0.625, 0.5104, 0.625, 0.5417, 0.625, 0.5104, 0.625, 0.5104, 0.625, 0.5417, 0.625, 0.5417, 0.625, 0.7012, 0.625, 0.6875, 0.625, 0.625, 0.625, 0.625, 0.625, 0.625, 0.625, 0.5625, 0.625, 0.5488, 0.625, 0.625, 0.625, 0.5152, 0.625, 0.5488, 0.625, 0.5625, 0.625, 0.5452, 0.6219, 0.7873, 0.6244, 0.7552, 0.625, 0.7604, 0.625, 0.7917, 0.625, 0.5625, 0.625, 0.625, 0.625, 0.625, 0.625, 0.5488, 0.625, 0.625, 0.625, 0.6875, 0.625, 0.7012, 0.625, 0.625, 0.625, 0.5152, 0.625, 0.5452, 0.625, 0.5417, 0.625, 0.5104, 0.625, 0.7604, 0.625, 0.7917, 0.625, 0.7917, 0.625, 0.7604, 0.625, 1.0, 0.625, 0.0, 0.625, 0.0, 0.625, 1.0, 0.625, 0.7917, 0.625, 0.7604, 0.625, 0.7604, 0.625, 0.7917, 0.625, 0.8809, 0.625, 0.0, 0.625, 0.0, 0.625, 0.8829, 0.625, 0.7604, 0.625, 0.7917, 0.625, 0.7917, 0.625, 0.7604, 0.625, 0.8802, 0.625, 0.7917, 0.625, 0.7917, 0.625, 0.8802, 0.625, 0.7917, 0.625, 0.7604, 0.625, 0.7604, 0.625, 0.7917, 0.625, 0.8809, 0.625, 0.0, 0.625, 0.0, 0.625, 0.8802, 0.625, 0.7604, 0.625, 0.7604, 0.625, 0.7917, 0.625, 0.7917, 0.625, 0.7917, 0.625, 0.7604, 0.625, 0.7604, 0.625, 0.7917, 0.625, 0.8809, 0.625, 0.8829, 0.625, 0.8125, 0.625, 0.7952, 0.625, 0.7652, 0.625, 0.7952, 0.625, 0.8125, 0.625, 0.7988, 0.625, 0.0, 0.625, 0.8802, 0.625, 0.8793, 0.625, 0.0, 0.625, 0.8793, 0.625, 0.8802, 0.625, 0.7917, 0.625, 0.7873, 0.625, 0.0, 0.625, 0.8802, 0.625, 0.8802, 0.625, 0.0, 0.625, 0.875, 0.625, 0.75, 0.625, 0.75, 0.625, 0.8741, 0.625, 0.7917, 0.625, 0.8802, 0.625, 0.8802, 0.625, 0.7917, 0.625, 0.7917, 0.625, 0.8802, 0.621, 0.8793, 0.6219, 0.7873, 0.621, 0.8793, 0.625, 0.8802, 0.625, 0.0, 0.625, 0.0, 0.625, 0.8785, 0.625, 0.0, 0.625, 1.0, 0.625, 0.875, 0.625, 0.7917, 0.625, 0.8802, 0.625, 0.8802, 0.625, 0.7917, 0.625, 0.8809, 0.625, 0.7952, 0.625, 0.8125, 0.625, 0.8829, 0.625, 0.8802, 0.625, 0.0, 0.625, 0.0, 0.625, 0.8802, 0.625, 0.0, 0.625, 0.8802, 0.625, 0.8802, 0.625, 0.0, 0.625, 1.0, 0.625, 0.0, 0.625, 0.0, 0.625, 1.0, 0.625, 0.003472, 0.625, 1.0, 0.625, 0.0, 0.6241, 0.03472, 0.625, 0.8802, 0.625, 0.8802, 0.625, 0.7917, 0.625, 0.7917, 0.625, 0.0, 0.625, 0.8809, 0.625, 0.8802, 0.625, 0.0, 0.625, 0.0, 0.625, 1.0, 0.625, 1.0, 0.625, 0.0, 0.625, 0.8802, 0.625, 0.0, 0.625, 0.0, 0.625, 0.8802, 0.625, 0.8809, 0.625, 0.7952, 0.625, 0.7917, 0.625, 0.8802, 0.625, 1.0, 0.625, 0.0, 0.625, 0.0, 0.625, 1.0, 0.625, 0.0, 0.625, 0.8809, 0.625, 0.8829, 0.625, 1.0, 0.625, 0.0, 0.625, 0.0, 0.625, 1.0, 0.625, 1.0, 0.625, 0.7917, 0.625, 0.8802, 0.625, 0.8802, 0.625, 0.7917, 0.625, 0.8802, 0.625, 0.8802, 0.625, 0.0, 0.625, 0.0, 0.625, 1.0, 0.625, 0.0, 0.625, 0.0, 0.625, 1.0, 0.625, 0.0, 0.625, 1.0, 0.625, 1.0, 0.625, 0.0, 0.4948, 0.375, 0.4948, 0.5, 0.375, 0.5, 0.25, 0.5, 0.625, 1.0, 0.625, 1.0, 0.625, 0.0, 0.625, 1.0, 0.625, 0.4904, 0.625, 0.4603, 0.625, 0.4583, 0.625, 0.4896, 0.625, 0.0, 0.625, 1.0, 0.625, 1.0, 0.625, 1.0, 0.6201, 0.6215, 0.6219, 0.717, 0.595, 0.75, 0.5846, 0.6241, 0.25, 0.5, 0.125, 0.5, 0.4948, 0.25, 0.4948, 0.375, 0.625, 0.7652, 0.625, 0.7952, 0.625, 0.7917, 0.625, 0.7604, 0.625, 0.7917, 0.625, 0.8802, 0.625, 0.8802, 0.625, 0.7917, 0.625, 0.8802, 0.625, 0.8802, 0.625, 0.0, 0.625, 0.0, 0.625, 0.7917, 0.625, 0.7604, 0.625, 0.7604, 0.625, 0.7917, 0.625, 0.7604, 0.625, 0.7604, 0.625, 0.7917, 0.625, 0.7917, 0.625, 0.4848, 0.625, 0.4548, 0.625, 0.4375, 0.625, 0.4512, 0.625, 0.7952, 0.625, 0.7652, 0.625, 0.7604, 0.625, 0.7917, 0.625, 0.0, 0.625, 0.8829, 0.625, 0.8816, 0.625, 0.0, 0.375, 0.625, 0.4951, 0.625, 0.496, 0.75, 0.375, 0.75, 0.625, 0.8829, 0.625, 0.8125, 0.625, 0.7988, 0.625, 0.8816, 0.625, 0.7652, 0.625, 0.7988, 0.625, 0.8125, 0.625, 0.7952, 0.625, 0.375, 0.625, 0.4627, 0.625, 0.5, 0.625, 0.375, 0.625, 0.8125, 0.625, 0.8829, 0.625, 0.8816, 0.625, 0.7988, 0.625, 0.8816, 0.625, 0.8829, 0.625, 1.0, 0.625, 0.0, 0.6198, 0.375, 0.6198, 0.5, 0.5833, 0.5, 0.5833, 0.375, 0.5833, 0.375, 0.4948, 0.375, 0.4948, 0.25, 0.5833, 0.25, 0.625, 0.4969, 0.625, 0.4991, 0.625, 0.4945, 0.625, 0.47, 0.625, 0.2546, 0.625, 0.2531, 0.625, 0.28, 0.625, 0.2892, 0.625, 0.5373, 0.625, 0.625, 0.625, 0.625, 0.625, 0.5, 0.625, 0.4627, 0.625, 0.375, 0.625, 0.3759, 0.625, 0.5, 0.625, 0.7396, 0.625, 0.7083, 0.625, 0.7083, 0.625, 0.7396, 0.625, 0.375, 0.625, 0.375, 0.625, 0.2917, 0.625, 0.2873, 0.625, 0.3753, 0.625, 0.4608, 0.625, 0.47, 0.625, 0.3763, 0.625, 0.2531, 0.625, 0.2511, 0.625, 0.2562, 0.625, 0.28, 0.625, 0.4985, 0.625, 0.4991, 0.625, 0.4945, 0.625, 0.4773, 0.625, 0.4991, 0.625, 0.4969, 0.625, 0.47, 0.625, 0.4945, 0.625, 0.5, 0.625, 0.5, 0.625, 0.5, 0.625, 0.5, 0.625, 0.5, 0.625, 0.5, 0.625, 0.5, 0.625, 0.5, 0.625, 0.2917, 0.625, 0.2601, 0.625, 0.2583, 0.625, 0.2917, 0.625, 0.4848, 0.625, 0.4548, 0.625, 0.4583, 0.625, 0.4896, 0.625, 0.25, 0.625, 0.25, 0.625, 0.25, 0.625, 0.25, 0.625, 0.2917, 0.625, 0.375, 0.625, 0.375, 0.625, 0.2917, 0.625, 0.5, 0.625, 0.5, 0.625, 0.5, 0.625, 0.5, 0.625, 0.3747, 0.625, 0.4548, 0.625, 0.4583, 0.625, 0.3738, 0.625, 0.25, 0.625, 0.25, 0.625, 0.25, 0.625, 0.25, 0.625, 0.25, 0.625, 0.25, 0.625, 0.25, 0.625, 0.25, 0.625, 0.25, 0.625, 0.25, 0.625, 0.25, 0.625, 0.25, 0.625, 0.25, 0.625, 0.25, 0.625, 0.25, 0.625, 0.25, 0.625, 0.25, 0.625, 0.25, 0.625, 0.25, 0.625, 0.25, 0.625, 0.25, 0.625, 0.25, 0.625, 0.25, 0.625, 0.25, 0.625, 0.4954, 0.625, 0.4969, 0.625, 0.5, 0.625, 0.5, 0.625, 0.25, 0.625, 0.25, 0.625, 0.25, 0.625, 0.25, 0.625, 0.5, 0.625, 0.5, 0.625, 0.5, 0.625, 0.5, 0.625, 0.5, 0.625, 0.5, 0.625, 0.5, 0.625, 0.5, 0.625, 0.5, 0.625, 0.5, 0.625, 0.5, 0.625, 0.5, 0.625, 0.5, 0.625, 0.5, 0.625, 0.5, 0.625, 0.5, 0.625, 0.5, 0.625, 0.5, 0.625, 0.5, 0.625, 0.5, 0.625, 0.2048, 0.625, 0.1191, 0.625, 0.1171, 0.625, 0.1875, 0.625, 0.2048, 0.625, 0.2348, 0.625, 0.2012, 0.625, 0.1875, 0.625, 0.2348, 0.625, 0.2048, 0.625, 0.1875, 0.625, 0.2012, 0.625, 0.7396, 0.625, 0.7396, 0.625, 0.7083, 0.625, 0.7083, 0.625, 0.8802, 0.625, 0.0, 0.625, 0.0, 0.625, 0.8802, 0.6244, 0.7552, 0.625, 0.7873, 0.625, 0.7917, 0.625, 0.7604, 0.625, 0.7952, 0.625, 0.8809, 0.625, 0.8802, 0.625, 0.7917, 0.25, 0.625, 0.375, 0.625, 0.375, 0.75, 0.375, 0.875])
me_cube.materials.append(mat_seaplant_coral)
me_cube.use_mirror_vertex_groups = False
me_cube.update()

# ---- objects
ob_cube = bpy.data.objects.new('Cube', me_cube)
ob_light = bpy.data.objects.new('Light', light_light)

# ---- transforms, parenting, visibility, modifiers, constraints
ob_cube.location = (0.0, 0.0, 0.0)
ob_cube.lock_rotations_4d = False
ob_cube.empty_display_type = 'ARROWS'
ob_cube.lineart.crease_threshold = 0.0
ob_light.location = (4.076, 1.005, 5.904)
ob_light.rotation_euler = (0.6503, 0.05522, 1.866)
ob_light.lock_rotations_4d = False
ob_light.empty_display_type = 'ARROWS'
ob_light.color = (0.0, 0.0, 0.0, 0.0)
ob_light.lineart.crease_threshold = 0.0

# ---- collection membership
col_collection.objects.link(ob_cube)
col_collection.objects.link(ob_light)

# ---- scene / render settings (as saved in the file)
scene.frame_start = 1; scene.frame_end = 250; scene.frame_set(1)
scene.render.engine = 'BLENDER_EEVEE_NEXT'
scene.cycles.sampling_pattern = 'TABULATED_SOBOL'
scene.view_settings.view_transform = 'Filmic'
bpy.context.view_layer.update()

# ---- added for rendering (the .blend has no active camera): camera
cam_auto = bpy.data.cameras.new('AutoCamera')
cam_auto.lens = 50.0
cam_auto.sensor_width = 36.0
cam_auto.clip_end = 1000.0
ob_auto_camera = bpy.data.objects.new('AutoCamera', cam_auto)
scene.collection.objects.link(ob_auto_camera)
ob_auto_camera.location = (16.463, -19.6681, 17.0495)
ob_auto_camera.rotation_euler = (1.09748, -7.21219e-08, 0.694738)
scene.camera = ob_auto_camera
bpy.context.view_layer.update()
